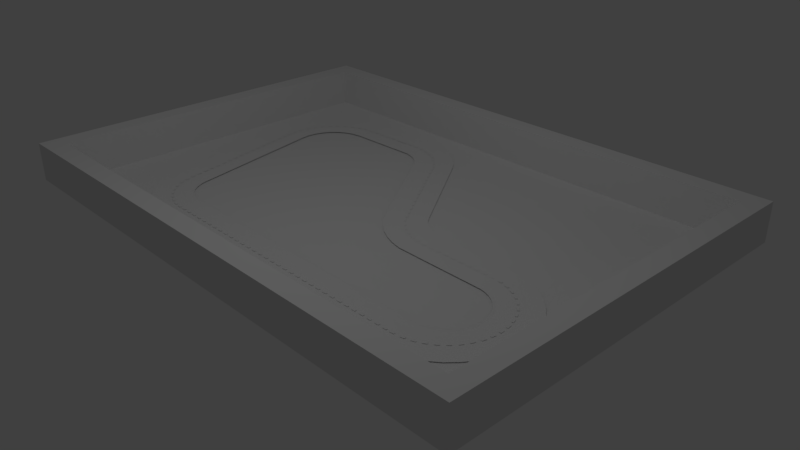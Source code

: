 # Source: Track3_and_wall_edited.blend  (saved by Blender 2.79.0; exported with 4.5.12 LTS)
import bpy
from mathutils import Matrix  # noqa: F401  (used for matrix-valued properties, if any)

bpy.ops.wm.read_factory_settings(use_empty=True)
scene = bpy.context.scene
scene.name = 'Scene'

# ---- collections
col_collection_1 = bpy.data.collections.new('Collection 1'); scene.collection.children.link(col_collection_1)

# ---- materials (node trees are filled in below, after node groups)
mat_lambert2_001 = bpy.data.materials.new('lambert2.001')
mat_lambert2_001.alpha_threshold = 0.0
mat_lambert2_001.use_transparent_shadow = False
mat_lambert2_001.roughness = 0.5
mat_white = bpy.data.materials.new('white')
mat_white.alpha_threshold = 0.0
mat_white.use_transparent_shadow = False
mat_white.specular_color = (0.5, 0.5, 0.5)
mat_white.roughness = 0.5
mat_gray = bpy.data.materials.new('gray')
mat_gray.alpha_threshold = 0.0
mat_gray.use_transparent_shadow = False
mat_gray.specular_color = (0.5, 0.5, 0.5)
mat_gray.roughness = 0.5
mat_green = bpy.data.materials.new('green')
mat_green.alpha_threshold = 0.0
mat_green.use_transparent_shadow = False
mat_green.specular_color = (0.5, 0.5, 0.5)
mat_green.roughness = 0.5
mat_orange = bpy.data.materials.new('orange')
mat_orange.alpha_threshold = 0.0
mat_orange.use_transparent_shadow = False
mat_orange.specular_color = (0.5, 0.5, 0.5)
mat_orange.roughness = 0.5

# ---- material node trees

# ---- world
world_world = bpy.data.worlds.new('World'); scene.world = world_world
world_world.color = (0.05088, 0.05088, 0.05088)
world_world.use_sun_shadow = False
world_world.sun_shadow_jitter_overblur = 0.0
world_world.cycles.sampling_method = 'MANUAL'

# ---- cameras
cam_camera = bpy.data.cameras.new('Camera')
cam_camera.clip_end = 100.0
cam_camera.lens = 35.0
cam_camera.sensor_width = 32.0
cam_camera.sensor_height = 18.0
cam_camera.ortho_scale = 7.314
cam_camera.dof.focus_distance = 0.0
cam_camera.dof.aperture_fstop = 128.0

# ---- lights
light_lamp = bpy.data.lights.new('Lamp', 'POINT')
light_lamp.transmission_factor = 0.0
light_lamp.cutoff_distance = 30.0
light_lamp.energy = 100.0
light_lamp.shadow_buffer_clip_start = 1.001
light_lamp.shadow_soft_size = 0.1
light_lamp.shadow_maximum_resolution = 0.006
light_lamp.use_absolute_resolution = True

# ---- meshes
me_topwallmesh = bpy.data.meshes.new('topWallMesh')
me_topwallmesh.from_pydata([(-168.4, 0.0, 0.0), (548.3, 0.0, 0.0), (-168.4, 50.0, 0.0), (548.3, 50.0, 0.0), (-168.4, 50.0, -25.0), (548.3, 50.0, -25.0), (-168.4, 0.0, -25.0), (548.3, 0.0, -25.0)], [], [(3, 2, 0), (3, 0, 1), (2, 3, 5), (2, 5, 4), (7, 6, 4), (7, 4, 5), (1, 0, 6), (1, 6, 7), (7, 5, 1), (3, 1, 5), (2, 6, 0), (6, 2, 4)])
_uv = me_topwallmesh.uv_layers.new(name='topWall-UV0')
_uv.uv.foreach_set('vector', [1.0, 1.0, 0.0, 1.0, 0.0, 0.0, 1.0, 1.0, 0.0, 0.0, 1.0, 0.0, -1e-06, 1.0, -1e-06, 0.0, 1.0, 0.0, -1e-06, 1.0, 1.0, 0.0, 1.0, 1.0, 0.0, 0.0, 1.0, 0.0, 1.0, 1.0, 0.0, 0.0, 1.0, 1.0, 0.0, 1.0, 1.0, 0.0, 1.0, 1.0, 1e-06, 1.0, 1.0, 0.0, 1e-06, 1.0, 1e-06, 0.0, 1.0, 0.0, 1.0, 1.0, 0.0, 0.0, 0.0, 1.0, 0.0, 0.0, 1.0, 1.0, 1.0, 1.0, 0.0, 0.0, 1.0, 0.0, 0.0, 0.0, 1.0, 1.0, 0.0, 1.0])
me_topwallmesh.materials.append(mat_lambert2_001)
me_topwallmesh.use_remesh_preserve_volume = False
me_topwallmesh.use_remesh_preserve_attributes = False
me_topwallmesh.use_mirror_vertex_groups = False
me_topwallmesh.update()
me_bottomwallmesh = bpy.data.meshes.new('bottomWallMesh')
me_bottomwallmesh.from_pydata([(-168.4, 0.0, 25.0), (548.3, 0.0, 25.0), (-168.4, 50.0, 25.0), (548.3, 50.0, 25.0), (-168.4, 50.0, 0.0), (548.3, 50.0, 0.0), (-168.4, 0.0, 0.0), (548.3, 0.0, 0.0)], [], [(3, 2, 0), (3, 0, 1), (2, 3, 5), (2, 5, 4), (7, 6, 4), (7, 4, 5), (1, 0, 6), (1, 6, 7), (7, 5, 1), (3, 1, 5), (2, 6, 0), (6, 2, 4)])
_uv = me_bottomwallmesh.uv_layers.new(name='bottomWall-UV0')
_uv.uv.foreach_set('vector', [1.0, 1.0, 0.0, 1.0, 0.0, 0.0, 1.0, 1.0, 0.0, 0.0, 1.0, 0.0, 0.0, 0.0, 1.0, 0.0, 1.0, 1.0, 0.0, 0.0, 1.0, 1.0, 0.0, 1.0, 0.0, 0.0, 1.0, 0.0, 1.0, 1.0, 0.0, 0.0, 1.0, 1.0, 0.0, 1.0, 1.0, 1.0, 0.0, 1.0, 0.0, 0.0, 1.0, 1.0, 0.0, 0.0, 1.0, 0.0, 1.0, 0.0, 1.0, 1.0, 0.0, 0.0, 0.0, 1.0, 0.0, 0.0, 1.0, 1.0, 1.0, 1.0, 0.0, 0.0, 1.0, 0.0, 0.0, 0.0, 1.0, 1.0, 0.0, 1.0])
me_bottomwallmesh.materials.append(mat_lambert2_001)
me_bottomwallmesh.use_remesh_preserve_volume = False
me_bottomwallmesh.use_remesh_preserve_attributes = False
me_bottomwallmesh.use_mirror_vertex_groups = False
me_bottomwallmesh.update()
me_rightwallmesh = bpy.data.meshes.new('rightWallMesh')
me_rightwallmesh.from_pydata([(-25.0, 0.0, 0.0), (0.0, 0.0, 0.0), (-25.0, 50.0, 0.0), (0.0, 50.0, 0.0), (-25.0, 50.0, -456.7), (0.0, 50.0, -456.7), (-25.0, 0.0, -456.7), (0.0, 0.0, -456.7)], [], [(2, 0, 3), (3, 0, 1), (5, 2, 3), (2, 5, 4), (6, 4, 7), (7, 4, 5), (0, 6, 1), (1, 6, 7), (5, 3, 1), (1, 7, 5), (2, 6, 0), (6, 2, 4)])
_uv = me_rightwallmesh.uv_layers.new(name='rightWall-UV0')
_uv.uv.foreach_set('vector', [0.0, 1.0, 0.0, 0.0, 1.0, 1.0, 1.0, 1.0, 0.0, 0.0, 1.0, 0.0, 1.0, 1.0, 0.0, 0.0, 1.0, 0.0, 0.0, 0.0, 1.0, 1.0, 0.0, 1.0, 1.0, 0.0, 1.0, 1.0, 0.0, 0.0, 0.0, 0.0, 1.0, 1.0, 0.0, 1.0, 0.0, 1.0, 0.0, 0.0, 1.0, 1.0, 1.0, 1.0, 0.0, 0.0, 1.0, 0.0, 1.0, 1.0, 0.0, 1.0, 0.0, 0.0, 0.0, 0.0, 1.0, 0.0, 1.0, 1.0, 1.0, 1.0, 0.0, 0.0, 1.0, 0.0, 0.0, 0.0, 1.0, 1.0, 0.0, 1.0])
me_rightwallmesh.materials.append(mat_lambert2_001)
me_rightwallmesh.use_remesh_preserve_volume = False
me_rightwallmesh.use_remesh_preserve_attributes = False
me_rightwallmesh.use_mirror_vertex_groups = False
me_rightwallmesh.update()
me_leftwallmesh = bpy.data.meshes.new('leftWallMesh')
me_leftwallmesh.from_pydata([(-25.0, 0.0, 0.0), (0.0, 0.0, 0.0), (-25.0, 50.0, 0.0), (0.0, 50.0, 0.0), (-25.0, 50.0, -456.7), (0.0, 50.0, -456.7), (-25.0, 0.0, -456.7), (0.0, 0.0, -456.7)], [], [(2, 0, 3), (3, 0, 1), (5, 2, 3), (2, 5, 4), (6, 4, 7), (7, 4, 5), (0, 6, 1), (1, 6, 7), (5, 3, 1), (1, 7, 5), (2, 6, 0), (6, 2, 4)])
_uv = me_leftwallmesh.uv_layers.new(name='leftWall-UV0')
_uv.uv.foreach_set('vector', [0.0, 1.0, 0.0, 0.0, 1.0, 1.0, 1.0, 1.0, 0.0, 0.0, 1.0, 0.0, 1.0, 1.0, 0.0, 0.0, 1.0, 0.0, 0.0, 0.0, 1.0, 1.0, 0.0, 1.0, 1.0, 0.0, 1.0, 1.0, 0.0, 0.0, 0.0, 0.0, 1.0, 1.0, 0.0, 1.0, 0.0, 1.0, 0.0, 0.0, 1.0, 1.0, 1.0, 1.0, 0.0, 0.0, 1.0, 0.0, 1.0, 1.0, 0.0, 1.0, 0.0, 0.0, 0.0, 0.0, 1.0, 0.0, 1.0, 1.0, 1.0, 1.0, 0.0, 0.0, 1.0, 0.0, 0.0, 0.0, 1.0, 1.0, 0.0, 1.0])
me_leftwallmesh.materials.append(mat_lambert2_001)
me_leftwallmesh.use_remesh_preserve_volume = False
me_leftwallmesh.use_remesh_preserve_attributes = False
me_leftwallmesh.use_mirror_vertex_groups = False
me_leftwallmesh.update()
me_whitelinesmesh = bpy.data.meshes.new('whiteLinesMesh')
me_whitelinesmesh.from_pydata([(3.485, 0.02055, -1.754), (3.698, 0.03055, -1.83), (8.443, 0.02055, -4.276), (8.391, 0.03055, -4.19), (13.91, 0.02155, -2.43), (2.234, 0.03055, -7.852), (9.312, 0.02055, -3.956), (12.36, 0.03055, -3.676), (3.092, 0.02055, -1.915), (3.144, 0.03055, -1.996), (3.698, 0.02055, -1.734), (3.504, 0.03055, -1.849), (11.93, 0.03055, -1.83), (11.94, 0.02055, -1.742), (12.49, 0.03055, -3.581), (3.28, 0.02055, -1.816), (12.11, 0.02055, -1.779), (3.317, 0.03055, -1.905), (2.788, 0.02055, -2.214), (2.867, 0.03055, -2.268), (12.09, 0.03055, -1.86), (2.925, 0.02055, -2.05), (12.11, 0.02055, -3.891), (2.993, 0.03055, -2.119), (12.36, 0.03055, -1.982), (2.686, 0.02055, -2.401), (12.41, 0.02055, -1.916), (2.774, 0.03055, -2.439), (1.724, 0.02055, -6.97), (1.817, 0.03055, -6.97), (2.621, 0.02055, -2.605), (2.715, 0.03055, -2.625), (12.49, 0.03055, -2.075), (12.41, 0.02055, -3.752), (1.751, 0.02055, -6.711), (12.23, 0.03055, -1.909), (1.842, 0.03055, -6.731), (1.842, 0.02055, -7.498), (1.927, 0.03055, -7.457), (12.26, 0.02055, -1.834), (1.754, 0.02055, -7.24), (12.6, 0.03055, -2.186), (1.845, 0.03055, -7.219), (12.65, 0.02055, -2.139), (1.984, 0.02055, -7.73), (12.75, 0.03055, -2.451), (2.059, 0.03055, -7.671), (5.416, 0.02055, -8.17), (5.376, 0.03055, -8.08), (2.655, 0.02055, -8.173), (2.679, 0.03055, -8.079), (2.173, 0.02055, -7.926), (13.83, 0.02055, -2.447), (12.82, 0.02055, -2.426), (12.69, 0.03055, -2.312), (2.401, 0.02055, -8.076), (12.75, 0.02055, -2.276), (2.444, 0.03055, -7.99), (5.837, 0.02055, -7.859), (5.066, 0.03055, -8.17), (12.83, 0.03055, -2.752), (2.925, 0.02055, -8.212), (12.9, 0.02055, -2.75), (2.928, 0.03055, -8.114), (12.83, 0.03055, -2.907), (5.251, 0.02055, -8.231), (12.9, 0.02055, -2.917), (5.224, 0.03055, -8.136), (5.08, 0.02055, -8.267), (5.765, 0.03055, -7.794), (5.571, 0.02055, -8.087), (5.519, 0.03055, -8.003), (12.8, 0.03055, -2.599), (12.87, 0.02055, -2.585), (5.712, 0.02055, -7.982), (12.08, 0.03055, -3.8), (5.65, 0.03055, -7.907), (7.971, 0.02055, -4.678), (7.899, 0.03055, -4.609), (12.54, 0.02055, -2.018), (7.686, 0.02055, -5.073), (12.75, 0.03055, -3.207), (7.605, 0.03055, -5.015), (12.82, 0.02055, -3.241), (8.193, 0.02055, -4.46), (12.6, 0.03055, -3.472), (8.131, 0.03055, -4.382), (12.87, 0.02055, -3.082), (12.8, 0.03055, -3.06), (12.26, 0.02055, -3.833), (12.23, 0.03055, -3.749), (9.298, 0.03055, -3.856), (12.54, 0.02055, -3.647), (8.716, 0.02055, -4.128), (8.677, 0.03055, -4.036), (12.65, 0.02055, -3.528), (12.69, 0.03055, -3.346), (9.008, 0.02055, -4.021), (12.75, 0.02055, -3.391), (8.981, 0.03055, -3.924), (11.94, 0.02055, -3.925), (11.93, 0.03055, -3.828), (9.621, 0.02055, -4.891), (9.613, 0.02155, -4.987), (2.42, 0.02055, -1.239), (2.352, 0.02155, -1.163), (2.507, 0.02055, -9.117), (2.479, 0.02155, -9.21), (6.689, 0.02055, -8.316), (6.758, 0.02155, -8.371), (3.617, 0.02155, -0.6904), (1.736, 0.02155, -1.945), (8.711, 0.02055, -5.289), (8.773, 0.02155, -5.354), (9.285, 0.02055, -4.938), (9.302, 0.02155, -5.03), (3.275, 0.02055, -0.8249), (3.249, 0.02155, -0.7316), (2.682, 0.02055, -1.058), (8.974, 0.02055, -5.074), (2.627, 0.02155, -0.9747), (9.015, 0.02155, -5.156), (8.508, 0.02055, -5.563), (8.58, 0.02155, -5.616), (2.969, 0.02055, -0.9175), (8.605, 0.02055, -5.421), (2.928, 0.02155, -0.8279), (8.674, 0.02155, -5.476), (3.626, 0.02055, -0.7845), (11.79, 0.02155, -0.6844), (2.107, 0.02155, -1.39), (1.833, 0.02055, -1.986), (13.67, 0.02055, -3.695), (1.897, 0.02155, -1.651), (1.987, 0.02055, -1.705), (1.59, 0.02155, -2.371), (11.73, 0.02155, -4.988), (11.74, 0.02055, -4.891), (13.75, 0.02155, -3.736), (11.8, 0.02055, -0.7786), (1.695, 0.02055, -2.393), (13.44, 0.02055, -1.579), (13.5, 0.02155, -1.523), (2.187, 0.02055, -1.456), (13.22, 0.02055, -1.342), (12.24, 0.02155, -4.938), (0.83, 0.02055, -6.44), (12.22, 0.02055, -4.843), (12.73, 0.02155, -0.8954), (12.86, 0.02155, -4.703), (0.6662, 0.02155, -7.081), (4.841, 0.02055, -9.237), (4.83, 0.02155, -9.331), (6.012, 0.02055, -8.933), (6.051, 0.02155, -9.014), (6.511, 0.02055, -8.535), (6.572, 0.02155, -8.599), (12.82, 0.02055, -4.619), (12.56, 0.02155, -4.845), (6.276, 0.02055, -8.752), (12.53, 0.02055, -4.755), (6.327, 0.02155, -8.826), (5.42, 0.02055, -9.17), (5.434, 0.02155, -9.262), (13.38, 0.02155, -4.29), (5.724, 0.02055, -9.073), (13.32, 0.02055, -4.224), (5.752, 0.02155, -9.161), (13.59, 0.02155, -4.027), (5.104, 0.02055, -9.222), (13.52, 0.02055, -3.973), (5.105, 0.02155, -9.316), (12.09, 0.02055, -0.7959), (12.4, 0.02055, -0.8642), (12.09, 0.02155, -0.7026), (12.42, 0.02155, -0.7741), (13.14, 0.02155, -4.517), (13.08, 0.02055, -4.441), (12.97, 0.02055, -1.141), (11.91, 0.02155, -4.98), (3.959, 0.02055, -0.7774), (13.28, 0.02155, -1.274), (0.7701, 0.02055, -7.078), (11.91, 0.02055, -4.883), (13.02, 0.02155, -1.064), (13.87, 0.02155, -3.423), (3.953, 0.02155, -0.6831), (13.78, 0.02055, -3.396), (2.818, 0.02055, -9.161), (13.95, 0.02155, -2.762), (2.803, 0.02155, -9.256), (12.7, 0.02055, -0.98), (0.7283, 0.02155, -6.419), (0.8964, 0.02055, -7.703), (0.7978, 0.02155, -7.734), (1.64, 0.02055, -8.723), (1.573, 0.02155, -8.799), (2.2, 0.02055, -9.028), (2.159, 0.02155, -9.117), (13.86, 0.02055, -2.764), (13.93, 0.02155, -3.096), (1.909, 0.02055, -8.896), (13.85, 0.02055, -3.083), (1.855, 0.02155, -8.979), (1.194, 0.02055, -8.267), (1.108, 0.02155, -8.323), (13.82, 0.02155, -2.108), (1.399, 0.02055, -8.512), (13.74, 0.02055, -2.138), (1.322, 0.02155, -8.579), (13.69, 0.02155, -1.803), (1.025, 0.02055, -7.996), (13.61, 0.02055, -1.847), (0.9316, 0.02155, -8.039), (0.7782, 0.02055, -6.758), (0.6748, 0.02155, -6.747), (0.811, 0.02055, -7.395), (0.7087, 0.02155, -7.412)], [], [(72, 45, 53), (53, 73, 72), (45, 54, 56), (45, 56, 53), (64, 60, 62), (62, 66, 64), (54, 41, 43), (54, 43, 56), (24, 39, 26), (39, 24, 35), (66, 87, 88), (66, 88, 64), (86, 2, 84), (2, 86, 3), (60, 72, 73), (73, 62, 60), (79, 41, 32), (41, 79, 43), (83, 98, 96), (83, 96, 81), (26, 32, 24), (32, 26, 79), (10, 12, 1), (12, 10, 13), (14, 95, 92), (95, 14, 85), (35, 16, 39), (16, 35, 20), (85, 98, 95), (98, 85, 96), (20, 13, 16), (13, 20, 12), (7, 92, 33), (92, 7, 14), (90, 33, 89), (33, 90, 7), (44, 5, 51), (5, 44, 46), (22, 101, 75), (101, 22, 100), (6, 99, 91), (99, 6, 97), (100, 6, 101), (91, 101, 6), (97, 94, 99), (94, 97, 93), (3, 93, 2), (93, 3, 94), (27, 30, 25), (30, 27, 31), (89, 75, 90), (75, 89, 22), (87, 83, 81), (87, 81, 88), (78, 84, 77), (84, 78, 86), (69, 80, 58), (80, 69, 82), (82, 77, 80), (77, 82, 78), (71, 74, 70), (74, 71, 76), (48, 70, 47), (70, 48, 71), (76, 58, 74), (58, 76, 69), (67, 68, 59), (68, 67, 65), (49, 63, 61), (63, 49, 50), (68, 61, 59), (63, 59, 61), (55, 51, 57), (57, 51, 5), (214, 150, 215), (150, 214, 182), (49, 55, 50), (50, 55, 57), (67, 47, 65), (47, 67, 48), (38, 46, 37), (44, 37, 46), (42, 28, 29), (28, 42, 40), (40, 38, 37), (38, 40, 42), (31, 34, 30), (34, 31, 36), (8, 17, 9), (17, 8, 15), (36, 28, 34), (28, 36, 29), (19, 25, 18), (25, 19, 27), (21, 9, 23), (9, 21, 8), (18, 23, 19), (23, 18, 21), (15, 11, 17), (11, 15, 0), (0, 1, 11), (1, 0, 10), (128, 116, 110), (117, 110, 116), (180, 128, 186), (110, 186, 128), (129, 180, 186), (180, 129, 139), (105, 143, 130), (143, 105, 104), (190, 106, 188), (106, 190, 107), (108, 123, 109), (123, 108, 122), (152, 188, 151), (188, 152, 190), (112, 121, 113), (121, 112, 119), (103, 114, 102), (114, 103, 115), (119, 115, 121), (115, 119, 114), (122, 127, 123), (127, 122, 125), (125, 113, 127), (113, 125, 112), (203, 195, 201), (195, 203, 196), (107, 197, 106), (197, 107, 198), (198, 201, 197), (201, 198, 203), (204, 209, 205), (209, 204, 207), (216, 194, 217), (194, 216, 193), (140, 111, 131), (111, 140, 135), (193, 213, 194), (213, 193, 211), (151, 171, 152), (171, 151, 169), (199, 52, 4), (4, 189, 199), (202, 199, 189), (189, 200, 202), (187, 202, 200), (200, 185, 187), (212, 206, 208), (206, 212, 210), (183, 147, 145), (183, 145, 179), (177, 164, 176), (164, 177, 166), (141, 210, 212), (210, 141, 142), (138, 168, 170), (138, 170, 132), (208, 4, 52), (4, 208, 206), (178, 181, 144), (181, 178, 184), (166, 168, 164), (168, 166, 170), (149, 160, 157), (160, 149, 158), (148, 173, 175), (173, 148, 191), (157, 176, 149), (176, 157, 177), (184, 191, 148), (191, 184, 178), (174, 139, 129), (139, 174, 172), (158, 147, 160), (147, 158, 145), (102, 137, 136), (102, 136, 103), (137, 183, 179), (137, 179, 136), (153, 161, 154), (161, 153, 159), (175, 172, 174), (172, 175, 173), (144, 142, 141), (142, 144, 181), (185, 138, 132), (185, 132, 187), (109, 155, 108), (155, 109, 156), (159, 156, 161), (156, 159, 155), (162, 167, 163), (167, 162, 165), (165, 154, 167), (154, 165, 153), (118, 126, 124), (126, 118, 120), (105, 120, 104), (104, 120, 118), (124, 117, 116), (117, 124, 126), (163, 169, 162), (169, 163, 171), (134, 130, 143), (130, 134, 133), (135, 146, 192), (146, 135, 140), (131, 133, 134), (133, 131, 111), (146, 214, 192), (214, 215, 192), (196, 207, 195), (207, 196, 209), (182, 217, 150), (217, 182, 216), (205, 211, 204), (211, 205, 213)])
me_whitelinesmesh.polygons.foreach_set('use_smooth', [0, 0, 1, 1, 1, 1, 1, 1, 1, 1, 1, 1, 1, 1, 1, 1, 1, 1, 1, 1, 1, 1, 1, 1, 1, 1, 1, 1, 1, 1, 1, 1, 1, 1, 1, 1, 1, 1, 1, 1, 1, 1, 0, 0, 1, 1, 1, 1, 1, 1, 1, 1, 1, 1, 1, 1, 1, 1, 1, 1, 1, 1, 1, 1, 1, 1, 1, 1, 1, 1, 1, 1, 1, 1, 0, 0, 1, 1, 1, 1, 1, 1, 1, 1, 1, 1, 1, 1, 1, 1, 1, 1, 1, 1, 1, 1, 1, 1, 1, 1, 1, 1, 0, 0, 0, 0, 0, 0, 0, 0, 0, 0, 0, 0, 0, 0, 0, 0, 0, 0, 0, 0, 0, 0, 0, 0, 0, 0, 0, 0, 0, 0, 0, 0, 0, 0, 0, 0, 0, 0, 0, 0, 0, 0, 0, 0, 0, 0, 0, 0, 0, 0, 0, 0, 0, 0, 0, 0, 0, 0, 0, 0, 0, 0, 0, 0, 0, 0, 0, 0, 0, 0, 0, 0, 0, 0, 0, 0, 0, 0, 0, 0, 0, 0, 0, 0, 0, 0, 0, 0, 0, 0, 0, 0, 0, 0, 0, 0, 0, 0, 0, 0, 0, 0, 0, 0, 0, 0, 0, 0, 0, 0, 0, 0, 0, 0, 0, 0])
_uv = me_whitelinesmesh.uv_layers.new(name='whiteLines-UV0')
_uv.uv.foreach_set('vector', [50.73, -24.05, 50.52, -24.69, 50.82, -24.8, 50.82, -24.8, 51.03, -24.11, 50.73, -24.05, 50.52, -24.69, 50.22, -25.29, 50.5, -25.45, 50.52, -24.69, 50.5, -25.45, 50.82, -24.8, 50.83, -22.72, 50.83, -23.39, 51.14, -23.4, 51.14, -23.4, 51.14, -22.67, 50.83, -22.72, 50.22, -25.29, 49.84, -25.84, 50.09, -26.04, 50.22, -25.29, 50.09, -26.04, 50.5, -25.45, 48.83, -26.72, 48.39, -27.36, 49.02, -27.01, 48.39, -27.36, 48.83, -26.72, 48.24, -27.04, 51.14, -22.67, 51.03, -21.96, 50.73, -22.06, 51.14, -22.67, 50.73, -22.06, 50.83, -22.72, 30.51, -16.33, 31.86, -16.79, 30.78, -15.99, 31.86, -16.79, 30.51, -16.33, 31.64, -17.17, 50.83, -23.39, 50.73, -24.05, 51.03, -24.11, 51.03, -24.11, 51.14, -23.4, 50.83, -23.39, 49.59, -26.57, 49.84, -25.84, 49.37, -26.32, 49.84, -25.84, 49.59, -26.57, 50.09, -26.04, 50.82, -21.27, 50.5, -20.62, 50.22, -20.82, 50.82, -21.27, 50.22, -20.82, 50.52, -21.42, 49.02, -27.01, 49.37, -26.32, 48.83, -26.72, 49.37, -26.32, 49.02, -27.01, 49.59, -26.57, 11.32, -27.79, 46.95, -27.38, 11.32, -27.38, 46.95, -27.38, 11.32, -27.79, 47.0, -27.76, 49.38, -19.8, 50.09, -20.03, 49.6, -19.51, 50.09, -20.03, 49.38, -19.8, 49.84, -20.27, 48.24, -27.04, 47.74, -27.6, 48.39, -27.36, 47.74, -27.6, 48.24, -27.04, 47.64, -27.25, 49.84, -20.27, 50.5, -20.62, 50.09, -20.03, 50.5, -20.62, 49.84, -20.27, 50.22, -20.82, 47.64, -27.25, 47.0, -27.76, 47.74, -27.6, 47.0, -27.76, 47.64, -27.25, 46.95, -27.38, 48.83, -19.39, 49.6, -19.51, 49.02, -19.06, 49.6, -19.51, 48.83, -19.39, 49.38, -19.8, 48.24, -19.07, 49.02, -19.06, 48.39, -18.71, 49.02, -19.06, 48.24, -19.07, 48.83, -19.39, 3.906, -1.839, 4.986, -1.314, 4.725, -0.9914, 4.986, -1.314, 3.906, -1.839, 4.229, -2.095, 47.71, -18.46, 46.95, -18.73, 47.61, -18.85, 46.95, -18.73, 47.71, -18.46, 47.0, -18.31, 35.62, -18.18, 34.19, -18.32, 35.56, -18.61, 34.19, -18.32, 35.62, -18.18, 34.31, -17.9, 47.0, -18.31, 35.62, -18.18, 46.95, -18.73, 35.56, -18.61, 46.95, -18.73, 35.62, -18.18, 34.31, -17.9, 32.87, -17.83, 34.19, -18.32, 32.87, -17.83, 34.31, -17.9, 33.05, -17.43, 31.64, -17.17, 33.05, -17.43, 31.86, -16.79, 33.05, -17.43, 31.64, -17.17, 32.87, -17.83, 7.324, -24.74, 6.663, -24.02, 6.943, -24.91, 6.663, -24.02, 7.324, -24.74, 7.069, -23.94, 48.39, -18.71, 47.61, -18.85, 48.24, -19.07, 47.61, -18.85, 48.39, -18.71, 47.71, -18.46, 51.03, -21.96, 50.82, -21.27, 50.52, -21.42, 51.03, -21.96, 50.52, -21.42, 50.73, -22.06, 29.51, -15.35, 30.78, -15.99, 29.82, -15.05, 30.78, -15.99, 29.51, -15.35, 30.51, -16.33, 20.27, -1.566, 28.58, -13.34, 20.58, -1.282, 28.58, -13.34, 20.27, -1.566, 28.24, -13.59, 28.24, -13.59, 29.82, -15.05, 28.58, -13.34, 29.82, -15.05, 28.24, -13.59, 29.51, -15.35, 19.21, -0.6577, 20.04, -0.7489, 19.43, -0.2975, 20.04, -0.7489, 19.21, -0.6577, 19.77, -1.074, 18.59, -0.3249, 19.43, -0.2975, 18.76, 0.06315, 19.43, -0.2975, 18.59, -0.3249, 19.21, -0.6577, 19.77, -1.074, 20.58, -1.282, 20.04, -0.7489, 20.58, -1.282, 19.77, -1.074, 20.27, -1.566, 17.93, -0.08231, 17.31, 0.4855, 17.24, 0.06523, 17.31, 0.4855, 17.93, -0.08231, 18.05, 0.3259, 6.811, 0.07717, 7.99, -0.1773, 7.977, 0.2468, 7.99, -0.1773, 6.811, 0.07717, 6.913, -0.3318, 17.31, 0.4855, 7.977, 0.2468, 17.24, 0.06523, 7.99, -0.1773, 17.24, 0.06523, 7.977, 0.2468, 5.709, -0.3423, 4.725, -0.9914, 5.896, -0.7169, 5.896, -0.7169, 4.725, -0.9914, 4.986, -1.314, -1.313, -6.049, -1.797, -4.649, -1.76, -6.094, -1.797, -4.649, -1.313, -6.049, -1.348, -4.664, 6.811, 0.07717, 5.709, -0.3423, 6.913, -0.3318, 6.913, -0.3318, 5.709, -0.3423, 5.896, -0.7169, 17.93, -0.08231, 18.76, 0.06315, 18.05, 0.3259, 18.76, 0.06315, 17.93, -0.08231, 18.59, -0.3249, 3.659, -3.022, 4.229, -2.095, 3.291, -2.845, 3.906, -1.839, 3.291, -2.845, 4.229, -2.095, 3.305, -4.051, 2.78, -5.132, 3.183, -5.132, 2.78, -5.132, 3.305, -4.051, 2.91, -3.96, 2.91, -3.96, 3.659, -3.022, 3.291, -2.845, 3.659, -3.022, 2.91, -3.96, 3.305, -4.051, 7.069, -23.94, 2.899, -6.251, 6.663, -24.02, 2.899, -6.251, 7.069, -23.94, 3.291, -6.167, 8.7, -27.01, 9.674, -27.05, 8.927, -26.66, 9.674, -27.05, 8.7, -27.01, 9.518, -27.44, 3.291, -6.167, 2.78, -5.132, 2.899, -6.251, 2.78, -5.132, 3.291, -6.167, 3.183, -5.132, 7.73, -25.48, 6.943, -24.91, 7.388, -25.72, 6.943, -24.91, 7.73, -25.48, 7.324, -24.74, 7.981, -26.43, 8.927, -26.66, 8.271, -26.13, 8.927, -26.66, 7.981, -26.43, 8.7, -27.01, 7.388, -25.72, 8.271, -26.13, 7.73, -25.48, 8.271, -26.13, 7.388, -25.72, 7.981, -26.43, 9.518, -27.44, 10.48, -27.3, 9.674, -27.05, 10.48, -27.3, 9.518, -27.44, 10.4, -27.7, 10.4, -27.7, 11.32, -27.38, 10.48, -27.3, 11.32, -27.38, 10.4, -27.7, 11.32, -27.79, 11.01, -31.9, 9.494, -31.73, 10.97, -32.31, 9.38, -32.13, 10.97, -32.31, 9.494, -31.73, 12.45, -31.93, 11.01, -31.9, 12.43, -32.34, 10.97, -32.31, 12.43, -32.34, 11.01, -31.9, 46.34, -32.34, 12.45, -31.93, 12.43, -32.34, 12.45, -31.93, 46.34, -32.34, 46.37, -31.93, 5.499, -30.26, 4.783, -29.0, 4.438, -29.28, 4.783, -29.0, 5.499, -30.26, 5.794, -29.94, 7.451, 4.764, 6.171, 4.164, 7.515, 4.355, 6.171, 4.164, 7.451, 4.764, 6.049, 4.565, 24.27, 0.6969, 32.45, -10.99, 24.57, 0.9339, 32.45, -10.99, 24.27, 0.6969, 32.15, -11.22, 16.22, 5.088, 7.515, 4.355, 16.27, 4.68, 7.515, 4.355, 16.22, 5.088, 7.451, 4.764, 33.02, -12.41, 34.34, -12.98, 33.29, -12.12, 34.34, -12.98, 33.02, -12.41, 34.16, -13.34, 36.93, -13.72, 35.51, -13.93, 36.96, -14.13, 35.51, -13.93, 36.93, -13.72, 35.58, -13.53, 34.16, -13.34, 35.58, -13.53, 34.34, -12.98, 35.58, -13.53, 34.16, -13.34, 35.51, -13.93, 32.15, -11.22, 32.86, -11.6, 32.45, -10.99, 32.86, -11.6, 32.15, -11.22, 32.56, -11.83, 32.56, -11.83, 33.29, -12.12, 32.86, -11.6, 33.29, -12.12, 32.56, -11.83, 33.02, -12.41, 3.347, 3.565, 2.417, 2.459, 3.583, 3.205, 2.417, 2.459, 3.347, 3.565, 2.129, 2.787, 6.049, 4.565, 4.843, 3.777, 6.171, 4.164, 4.843, 3.777, 6.049, 4.565, 4.662, 4.162, 4.662, 4.162, 3.583, 3.205, 4.843, 3.777, 3.583, 3.205, 4.662, 4.162, 3.347, 3.565, 0.4849, 0.4852, 1.043, 1.833, 0.1134, 0.7259, 1.043, 1.833, 0.4849, 0.4852, 1.376, 1.546, -1.171, -3.29, -1.228, -1.823, -1.614, -3.215, -1.228, -1.823, -1.171, -3.29, -0.801, -1.957, 2.655, -24.94, 2.832, -26.88, 3.254, -26.7, 2.832, -26.88, 2.655, -24.94, 2.203, -25.03, -0.801, -1.957, -0.6486, -0.501, -1.228, -1.823, -0.6486, -0.501, -0.801, -1.957, -0.2455, -0.6901, 16.27, 4.68, 17.41, 5.024, 16.22, 5.088, 17.41, 5.024, 16.27, 4.68, 17.41, 4.619, 55.31, -23.34, 55.16, -24.71, 55.53, -24.78, 55.53, -24.78, 55.69, -23.34, 55.31, -23.34, 55.25, -21.96, 55.31, -23.34, 55.69, -23.34, 55.69, -23.34, 55.63, -21.9, 55.25, -21.96, 54.98, -20.6, 55.25, -21.96, 55.63, -21.9, 55.63, -21.9, 55.34, -20.48, 54.98, -20.6, 54.23, -27.3, 55.15, -26.18, 54.79, -26.04, 55.15, -26.18, 54.23, -27.3, 54.56, -27.5, 46.86, -14.16, 48.23, -14.34, 48.28, -13.93, 46.86, -14.16, 48.28, -13.93, 46.85, -13.75, 51.95, -16.08, 53.23, -16.73, 52.18, -15.75, 53.23, -16.73, 51.95, -16.08, 52.96, -17.02, 53.47, -28.46, 54.56, -27.5, 54.23, -27.3, 54.56, -27.5, 53.47, -28.46, 53.77, -28.71, 54.84, -19.13, 54.13, -17.87, 53.82, -18.1, 54.84, -19.13, 53.82, -18.1, 54.5, -19.31, 54.79, -26.04, 55.53, -24.78, 55.16, -24.71, 55.53, -24.78, 54.79, -26.04, 55.15, -26.18, 51.47, -30.36, 52.8, -29.78, 52.55, -29.49, 52.8, -29.78, 51.47, -30.36, 51.67, -30.7, 52.96, -17.02, 54.13, -17.87, 53.23, -16.73, 54.13, -17.87, 52.96, -17.02, 53.82, -18.1, 50.98, -14.94, 49.56, -14.72, 50.81, -15.3, 49.56, -14.72, 50.98, -14.94, 49.67, -14.33, 50.42, -31.42, 48.99, -31.56, 49.07, -31.95, 48.99, -31.56, 50.42, -31.42, 50.28, -31.06, 50.81, -15.3, 52.18, -15.75, 50.98, -14.94, 52.18, -15.75, 50.81, -15.3, 51.95, -16.08, 51.67, -30.7, 50.28, -31.06, 50.42, -31.42, 50.28, -31.06, 51.67, -30.7, 51.47, -30.36, 47.66, -32.26, 46.37, -31.93, 46.34, -32.34, 46.37, -31.93, 47.66, -32.26, 47.63, -31.85, 49.67, -14.33, 48.23, -14.34, 49.56, -14.72, 48.23, -14.34, 49.67, -14.33, 48.28, -13.93, 36.96, -14.13, 46.11, -14.13, 46.08, -13.71, 36.96, -14.13, 46.08, -13.71, 36.93, -13.72, 46.11, -14.13, 46.86, -14.16, 46.85, -13.75, 46.11, -14.13, 46.85, -13.75, 46.08, -13.71, 21.34, 3.365, 22.7, 2.901, 21.51, 3.717, 22.7, 2.901, 21.34, 3.365, 22.48, 2.583, 49.07, -31.95, 47.63, -31.85, 47.66, -32.26, 47.63, -31.85, 49.07, -31.95, 48.99, -31.56, 52.55, -29.49, 53.77, -28.71, 53.47, -28.46, 53.77, -28.71, 52.55, -29.49, 52.8, -29.78, 55.34, -20.48, 54.84, -19.13, 54.5, -19.31, 55.34, -20.48, 54.5, -19.31, 54.98, -20.6, 24.57, 0.9339, 23.5, 1.644, 24.27, 0.6969, 23.5, 1.644, 24.57, 0.9339, 23.76, 1.922, 22.48, 2.583, 23.76, 1.922, 22.7, 2.901, 23.76, 1.922, 22.48, 2.583, 23.5, 1.644, 18.78, 4.394, 20.21, 4.351, 18.84, 4.79, 20.21, 4.351, 18.78, 4.394, 20.1, 3.973, 20.1, 3.973, 21.51, 3.717, 20.21, 4.351, 21.51, 3.717, 20.1, 3.973, 21.34, 3.365, 6.928, -30.72, 7.99, -31.71, 8.169, -31.33, 7.99, -31.71, 6.928, -30.72, 6.689, -31.08, 5.499, -30.26, 6.689, -31.08, 5.794, -29.94, 5.794, -29.94, 6.689, -31.08, 6.928, -30.72, 8.169, -31.33, 9.38, -32.13, 9.494, -31.73, 9.38, -32.13, 8.169, -31.33, 7.99, -31.71, 18.84, 4.79, 17.41, 4.619, 18.78, 4.394, 17.41, 4.619, 18.84, 4.79, 17.41, 5.024, 3.918, -27.92, 4.438, -29.28, 4.783, -29.0, 4.438, -29.28, 3.918, -27.92, 3.53, -28.15, 2.203, -25.03, -1.089, -7.423, -1.529, -7.515, -1.089, -7.423, 2.203, -25.03, 2.655, -24.94, 3.254, -26.7, 3.53, -28.15, 3.918, -27.92, 3.53, -28.15, 3.254, -26.7, 2.832, -26.88, -1.089, -7.423, -1.313, -6.049, -1.529, -7.515, -1.313, -6.049, -1.76, -6.094, -1.529, -7.515, 2.129, 2.787, 1.376, 1.546, 2.417, 2.459, 1.376, 1.546, 2.129, 2.787, 1.043, 1.833, -1.348, -4.664, -1.614, -3.215, -1.797, -4.649, -1.614, -3.215, -1.348, -4.664, -1.171, -3.29, 0.1134, 0.7259, -0.2455, -0.6901, 0.4849, 0.4852, -0.2455, -0.6901, 0.1134, 0.7259, -0.6486, -0.501])
me_whitelinesmesh.materials.append(mat_white)
me_whitelinesmesh.use_remesh_preserve_volume = False
me_whitelinesmesh.use_remesh_preserve_attributes = False
me_whitelinesmesh.use_mirror_vertex_groups = False
me_whitelinesmesh.update()
me_track1mesh = bpy.data.meshes.new('Track1Mesh')
me_track1mesh.from_pydata([(1.695, 0.02055, -2.393), (2.621, 0.02055, -2.605), (1.751, 0.02055, -6.711), (0.83, 0.02055, -6.44), (1.724, 0.02055, -6.97), (0.7782, 0.02055, -6.758), (1.754, 0.02055, -7.24), (0.7701, 0.02055, -7.078), (0.811, 0.02055, -7.395), (0.8964, 0.02055, -7.703), (1.842, 0.02055, -7.498), (1.025, 0.02055, -7.996), (1.984, 0.02055, -7.73), (1.194, 0.02055, -8.267), (2.173, 0.02055, -7.926), (1.399, 0.02055, -8.512), (2.401, 0.02055, -8.076), (1.64, 0.02055, -8.723), (1.909, 0.02055, -8.896), (2.2, 0.02055, -9.028), (2.655, 0.02055, -8.173), (2.507, 0.02055, -9.117), (2.925, 0.02055, -8.212), (2.818, 0.02055, -9.161), (5.08, 0.02055, -8.267), (4.841, 0.02055, -9.237), (5.104, 0.02055, -9.222), (5.251, 0.02055, -8.231), (5.42, 0.02055, -9.17), (5.416, 0.02055, -8.17), (5.724, 0.02055, -9.073), (5.571, 0.02055, -8.087), (6.012, 0.02055, -8.933), (5.712, 0.02055, -7.982), (6.276, 0.02055, -8.752), (5.837, 0.02055, -7.859), (6.511, 0.02055, -8.535), (6.689, 0.02055, -8.316), (7.686, 0.02055, -5.073), (8.508, 0.02055, -5.563), (7.971, 0.02055, -4.678), (8.605, 0.02055, -5.421), (8.193, 0.02055, -4.46), (8.711, 0.02055, -5.289), (8.443, 0.02055, -4.276), (8.974, 0.02055, -5.074), (8.716, 0.02055, -4.128), (9.285, 0.02055, -4.938), (9.008, 0.02055, -4.021), (9.312, 0.02055, -3.956), (9.621, 0.02055, -4.891), (11.94, 0.02055, -3.925), (11.74, 0.02055, -4.891), (11.91, 0.02055, -4.883), (12.11, 0.02055, -3.891), (12.22, 0.02055, -4.843), (12.26, 0.02055, -3.833), (12.53, 0.02055, -4.755), (12.41, 0.02055, -3.752), (12.82, 0.02055, -4.619), (12.54, 0.02055, -3.647), (13.08, 0.02055, -4.441), (12.65, 0.02055, -3.528), (13.32, 0.02055, -4.224), (12.75, 0.02055, -3.391), (13.52, 0.02055, -3.973), (12.82, 0.02055, -3.241), (13.67, 0.02055, -3.695), (12.87, 0.02055, -3.082), (13.78, 0.02055, -3.396), (12.9, 0.02055, -2.917), (13.85, 0.02055, -3.083), (12.9, 0.02055, -2.75), (13.86, 0.02055, -2.764), (12.87, 0.02055, -2.585), (13.83, 0.02055, -2.447), (12.82, 0.02055, -2.426), (13.74, 0.02055, -2.138), (12.75, 0.02055, -2.276), (13.61, 0.02055, -1.847), (12.65, 0.02055, -2.139), (13.44, 0.02055, -1.579), (12.54, 0.02055, -2.018), (13.22, 0.02055, -1.342), (12.41, 0.02055, -1.916), (12.97, 0.02055, -1.141), (12.26, 0.02055, -1.834), (12.7, 0.02055, -0.98), (12.11, 0.02055, -1.779), (12.4, 0.02055, -0.8642), (11.94, 0.02055, -1.742), (12.09, 0.02055, -0.7959), (11.8, 0.02055, -0.7786), (3.698, 0.02055, -1.734), (3.959, 0.02055, -0.7774), (1.833, 0.02055, -1.986), (2.686, 0.02055, -2.401), (1.987, 0.02055, -1.705), (2.788, 0.02055, -2.214), (2.187, 0.02055, -1.456), (2.925, 0.02055, -2.05), (2.42, 0.02055, -1.239), (3.092, 0.02055, -1.915), (2.682, 0.02055, -1.058), (3.28, 0.02055, -1.816), (2.969, 0.02055, -0.9175), (3.485, 0.02055, -1.754), (3.275, 0.02055, -0.8249), (3.626, 0.02055, -0.7845)], [], [(1, 3, 0), (3, 1, 2), (2, 5, 3), (5, 2, 4), (4, 7, 5), (7, 4, 6), (8, 7, 6), (9, 8, 6), (9, 10, 11), (10, 9, 6), (11, 12, 13), (12, 11, 10), (15, 12, 14), (12, 15, 13), (17, 14, 16), (14, 17, 15), (18, 17, 16), (19, 18, 16), (19, 16, 20), (20, 21, 19), (21, 20, 22), (22, 23, 21), (22, 25, 23), (25, 22, 24), (26, 25, 24), (24, 28, 26), (28, 24, 27), (27, 30, 28), (30, 27, 29), (29, 32, 30), (32, 29, 31), (31, 34, 32), (34, 31, 33), (33, 36, 34), (36, 33, 35), (37, 36, 35), (35, 38, 37), (39, 37, 38), (38, 41, 39), (41, 38, 40), (40, 43, 41), (43, 40, 42), (42, 45, 43), (45, 42, 44), (45, 44, 46), (45, 46, 47), (46, 48, 47), (47, 48, 49), (49, 50, 47), (51, 50, 49), (50, 51, 52), (53, 52, 51), (51, 55, 53), (55, 51, 54), (54, 57, 55), (57, 54, 56), (56, 59, 57), (59, 56, 58), (58, 61, 59), (61, 58, 60), (60, 63, 61), (63, 60, 62), (65, 62, 64), (62, 65, 63), (67, 64, 66), (64, 67, 65), (69, 66, 68), (66, 69, 67), (71, 68, 70), (68, 71, 69), (73, 70, 72), (70, 73, 71), (75, 72, 74), (72, 75, 73), (77, 74, 76), (74, 77, 75), (79, 76, 78), (76, 79, 77), (81, 78, 80), (78, 81, 79), (80, 83, 81), (83, 80, 82), (82, 85, 83), (85, 82, 84), (84, 87, 85), (87, 84, 86), (86, 89, 87), (89, 86, 88), (91, 88, 90), (88, 91, 89), (92, 91, 90), (90, 94, 92), (94, 90, 93), (96, 0, 95), (0, 96, 1), (98, 95, 97), (95, 98, 96), (99, 98, 97), (98, 99, 100), (101, 100, 99), (100, 101, 102), (102, 101, 103), (102, 103, 104), (104, 103, 105), (105, 106, 104), (105, 107, 106), (106, 107, 108), (108, 93, 106), (108, 94, 93)])
_uv = me_track1mesh.uv_layers.new(name='Track1-UV0')
_uv.uv.foreach_set('vector', [-19.52, -7.38, -27.27, 9.222, -23.53, -8.296, -27.27, 9.222, -19.52, -7.38, -23.28, 10.39, -23.28, 10.39, -27.49, 10.6, -27.27, 9.222, -27.49, 10.6, -23.28, 10.39, -23.4, 11.51, -23.4, 11.51, -27.53, 11.98, -27.49, 10.6, -27.53, 11.98, -23.4, 11.51, -23.27, 12.68, -27.35, 13.35, -27.53, 11.98, -23.27, 12.68, -26.98, 14.69, -27.35, 13.35, -23.27, 12.68, -26.98, 14.69, -22.89, 13.8, -26.43, 15.95, -22.89, 13.8, -26.98, 14.69, -23.27, 12.68, -26.43, 15.95, -22.28, 14.81, -25.7, 17.13, -22.28, 14.81, -26.43, 15.95, -22.89, 13.8, -24.81, 18.19, -22.28, 14.81, -21.46, 15.65, -22.28, 14.81, -24.81, 18.19, -25.7, 17.13, -23.77, 19.1, -21.46, 15.65, -20.47, 16.3, -21.46, 15.65, -23.77, 19.1, -24.81, 18.19, -22.6, 19.85, -23.77, 19.1, -20.47, 16.3, -21.34, 20.42, -22.6, 19.85, -20.47, 16.3, -21.34, 20.42, -20.47, 16.3, -19.37, 16.72, -19.37, 16.72, -20.01, 20.81, -21.34, 20.42, -20.01, 20.81, -19.37, 16.72, -18.2, 16.89, -18.2, 16.89, -18.67, 21.0, -20.01, 20.81, -18.2, 16.89, -9.911, 21.33, -18.67, 21.0, -9.911, 21.33, -18.2, 16.89, -8.877, 17.13, -8.772, 21.26, -9.911, 21.33, -8.877, 17.13, -8.877, 17.13, -7.406, 21.04, -8.772, 21.26, -7.406, 21.04, -8.877, 17.13, -8.134, 16.97, -8.134, 16.97, -6.087, 20.62, -7.406, 21.04, -6.087, 20.62, -8.134, 16.97, -7.42, 16.71, -7.42, 16.71, -4.843, 20.01, -6.087, 20.62, -4.843, 20.01, -7.42, 16.71, -6.751, 16.35, -6.751, 16.35, -3.7, 19.23, -4.843, 20.01, -3.7, 19.23, -6.751, 16.35, -6.139, 15.9, -6.139, 15.9, -2.683, 18.29, -3.7, 19.23, -2.683, 18.29, -6.139, 15.9, -5.597, 15.36, -1.912, 17.34, -2.683, 18.29, -5.597, 15.36, -5.597, 15.36, 2.402, 3.303, -1.912, 17.34, 5.963, 5.423, -1.912, 17.34, 2.402, 3.303, 2.402, 3.303, 6.38, 4.81, 5.963, 5.423, 6.38, 4.81, 2.402, 3.303, 3.639, 1.595, 3.639, 1.595, 6.841, 4.238, 6.38, 4.81, 6.841, 4.238, 3.639, 1.595, 4.598, 0.6517, 4.598, 0.6517, 7.977, 3.307, 6.841, 4.238, 7.977, 3.307, 4.598, 0.6517, 5.68, -0.147, 7.977, 3.307, 5.68, -0.147, 6.863, -0.7853, 7.977, 3.307, 6.863, -0.7853, 9.323, 2.717, 6.863, -0.7853, 8.125, -1.25, 9.323, 2.717, 9.323, 2.717, 8.125, -1.25, 9.44, -1.533, 9.44, -1.533, 10.78, 2.514, 9.323, 2.717, 20.82, -1.666, 10.78, 2.514, 9.44, -1.533, 10.78, 2.514, 20.82, -1.666, 19.93, 2.516, 20.67, 2.482, 19.93, 2.516, 20.82, -1.666, 20.82, -1.666, 22.05, 2.309, 20.67, 2.482, 22.05, 2.309, 20.82, -1.666, 21.53, -1.812, 21.53, -1.812, 23.37, 1.925, 22.05, 2.309, 23.37, 1.925, 21.53, -1.812, 22.21, -2.064, 22.21, -2.064, 24.62, 1.34, 23.37, 1.925, 24.62, 1.34, 22.21, -2.064, 22.84, -2.416, 22.84, -2.416, 25.77, 0.5693, 24.62, 1.34, 25.77, 0.5693, 22.84, -2.416, 23.42, -2.869, 23.42, -2.869, 26.78, -0.3702, 25.77, 0.5693, 26.78, -0.3702, 23.42, -2.869, 23.91, -3.382, 27.64, -1.456, 23.91, -3.382, 24.32, -3.976, 23.91, -3.382, 27.64, -1.456, 26.78, -0.3702, 28.31, -2.661, 24.32, -3.976, 24.64, -4.625, 24.32, -3.976, 28.31, -2.661, 27.64, -1.456, 28.79, -3.957, 24.64, -4.625, 24.85, -5.314, 24.64, -4.625, 28.79, -3.957, 28.31, -2.661, 29.07, -5.31, 24.85, -5.314, 24.96, -6.028, 24.85, -5.314, 29.07, -5.31, 28.79, -3.957, 29.13, -6.69, 24.96, -6.028, 24.96, -6.751, 24.96, -6.028, 29.13, -6.69, 29.07, -5.31, 28.98, -8.064, 24.96, -6.751, 24.85, -7.465, 24.96, -6.751, 28.98, -8.064, 29.13, -6.69, 28.61, -9.398, 24.85, -7.465, 24.64, -8.154, 24.85, -7.465, 28.61, -9.398, 28.98, -8.064, 28.05, -10.66, 24.64, -8.154, 24.32, -8.803, 24.64, -8.154, 28.05, -10.66, 28.61, -9.398, 27.29, -11.82, 24.32, -8.803, 23.91, -9.396, 24.32, -8.803, 27.29, -11.82, 28.05, -10.66, 23.91, -9.396, 26.37, -12.85, 27.29, -11.82, 26.37, -12.85, 23.91, -9.396, 23.41, -9.92, 23.41, -9.92, 25.29, -13.72, 26.37, -12.85, 25.29, -13.72, 23.41, -9.92, 22.84, -10.36, 22.84, -10.36, 24.09, -14.41, 25.29, -13.72, 24.09, -14.41, 22.84, -10.36, 22.21, -10.71, 22.21, -10.71, 22.8, -14.91, 24.09, -14.41, 22.8, -14.91, 22.21, -10.71, 21.56, -10.95, 21.45, -15.21, 21.56, -10.95, 20.82, -11.11, 21.56, -10.95, 21.45, -15.21, 22.8, -14.91, 20.19, -15.28, 21.45, -15.21, 20.82, -11.11, 20.82, -11.11, -13.73, -15.29, 20.19, -15.28, -13.73, -15.29, 20.82, -11.11, -14.86, -11.15, -19.24, -8.261, -23.53, -8.296, -22.93, -10.06, -23.53, -8.296, -19.24, -8.261, -19.52, -7.38, -18.79, -9.071, -22.93, -10.06, -22.26, -11.27, -22.93, -10.06, -18.79, -9.071, -19.24, -8.261, -21.4, -12.35, -18.79, -9.071, -22.26, -11.27, -18.79, -9.071, -21.4, -12.35, -18.2, -9.781, -20.39, -13.29, -18.2, -9.781, -21.4, -12.35, -18.2, -9.781, -20.39, -13.29, -17.48, -10.36, -17.48, -10.36, -20.39, -13.29, -19.25, -14.07, -17.48, -10.36, -19.25, -14.07, -16.66, -10.79, -16.66, -10.79, -19.25, -14.07, -18.01, -14.68, -18.01, -14.68, -15.78, -11.06, -16.66, -10.79, -18.01, -14.68, -16.69, -15.08, -15.78, -11.06, -15.78, -11.06, -16.69, -15.08, -15.17, -15.26, -15.17, -15.26, -14.86, -11.15, -15.78, -11.06, -15.17, -15.26, -13.73, -15.29, -14.86, -11.15])
me_track1mesh.materials.append(mat_gray)
me_track1mesh.use_remesh_preserve_volume = False
me_track1mesh.use_remesh_preserve_attributes = False
me_track1mesh.use_mirror_vertex_groups = False
me_track1mesh.update()
me_fieldmesh = bpy.data.meshes.new('fieldMesh')
me_fieldmesh.from_pydata([(0.0, 0.0, -10.0), (0.0, 0.0, 0.0), (14.6, 0.0, -10.0), (14.6, 0.0, 0.0)], [], [(3, 0, 1), (0, 3, 2)])
_uv = me_fieldmesh.uv_layers.new(name='field-UV0')
_uv.uv.foreach_set('vector', [27.74, -18.16, -26.74, 19.16, -26.74, -18.16, -26.74, 19.16, 27.74, -18.16, 27.74, 19.16])
me_fieldmesh.materials.append(mat_green)
me_fieldmesh.use_remesh_preserve_volume = False
me_fieldmesh.use_remesh_preserve_attributes = False
me_fieldmesh.use_mirror_vertex_groups = False
me_fieldmesh.update()
me_dottedlinemesh = bpy.data.meshes.new('dottedLineMesh')
me_dottedlinemesh.from_pydata([(5.378, 0.01402, -8.662), (5.262, 0.01402, -8.691), (5.274, 0.01402, -8.752), (5.396, 0.01402, -8.721), (8.639, 0.01201, -4.741), (8.605, 0.01201, -4.692), (8.709, 0.01201, -4.626), (8.951, 0.01201, -4.572), (8.843, 0.01201, -4.622), (8.816, 0.01201, -4.567), (8.928, 0.01201, -4.516), (9.175, 0.01201, -4.497), (9.061, 0.01201, -4.531), (9.043, 0.01201, -4.473), (9.16, 0.01201, -4.439), (8.368, 0.01201, -4.972), (8.29, 0.01201, -5.061), (8.243, 0.01201, -5.022), (8.324, 0.01201, -4.931), (8.739, 0.01201, -4.681), (11.59, 0.01201, -4.443), (11.47, 0.01201, -4.443), (11.47, 0.01201, -4.382), (11.59, 0.01201, -4.382), (11.35, 0.01201, -4.443), (11.83, 0.01101, -4.442), (11.71, 0.01101, -4.442), (11.71, 0.01101, -4.381), (11.83, 0.01101, -4.381), (11.23, 0.01201, -4.443), (9.403, 0.01201, -4.394), (12.08, 0.01801, -4.414), (11.96, 0.01801, -4.432), (11.96, 0.01801, -4.372), (12.07, 0.01801, -4.353), (9.282, 0.01201, -4.412), (8.545, 0.01201, -4.812), (8.455, 0.01201, -4.889), (6.173, 0.01402, -8.156), (6.091, 0.01402, -8.242), (6.134, 0.01402, -8.286), (8.414, 0.01201, -4.844), (8.507, 0.01201, -4.765), (12.32, 0.01801, -4.349), (12.2, 0.01801, -4.387), (5.91, 0.01402, -8.397), (5.946, 0.01402, -8.446), (6.043, 0.01402, -8.369), (12.19, 0.01801, -4.326), (12.3, 0.01801, -4.29), (8.192, 0.01302, -5.12), (8.123, 0.01302, -5.223), (5.811, 0.01402, -8.465), (5.708, 0.01402, -8.526), (5.737, 0.01402, -8.579), (5.844, 0.01402, -8.518), (12.55, 0.01801, -4.245), (12.44, 0.01801, -4.3), (12.41, 0.01801, -4.245), (12.52, 0.01801, -4.192), (5.601, 0.01402, -8.578), (5.491, 0.01402, -8.623), (5.512, 0.01402, -8.681), (5.627, 0.01402, -8.634), (12.72, 0.01801, -4.06), (8.241, 0.01302, -5.156), (5.144, 0.01402, -8.712), (5.026, 0.01402, -8.724), (5.03, 0.01402, -8.785), (5.151, 0.01402, -8.772), (9.293, 0.01201, -4.473), (9.41, 0.01201, -4.455), (12.76, 0.01801, -4.109), (12.66, 0.01801, -4.18), (12.63, 0.01801, -4.129), (8.174, 0.01302, -5.256), (11.23, 0.01201, -4.382), (11.35, 0.01201, -4.382), (11.11, 0.01201, -4.443), (10.98, 0.01201, -4.443), (10.98, 0.01201, -4.382), (12.94, 0.01801, -3.945), (12.85, 0.01801, -4.03), (12.81, 0.01801, -3.985), (12.9, 0.01801, -3.903), (10.13, 0.01201, -4.382), (10.01, 0.01201, -4.382), (10.01, 0.01201, -4.443), (10.13, 0.01201, -4.443), (11.11, 0.01201, -4.382), (10.62, 0.01201, -4.443), (13.1, 0.01801, -3.755), (13.02, 0.01801, -3.853), (12.98, 0.01801, -3.815), (13.05, 0.01801, -3.72), (10.5, 0.01201, -4.443), (13.11, 0.01801, -3.622), (13.22, 0.01801, -3.544), (13.16, 0.01801, -3.653), (10.5, 0.01201, -4.382), (13.17, 0.01801, -3.517), (10.62, 0.01201, -4.382), (9.89, 0.01201, -4.382), (9.768, 0.01201, -4.382), (9.768, 0.01201, -4.443), (9.89, 0.01201, -4.443), (4.784, 0.01501, -8.723), (4.784, 0.01501, -8.783), (4.906, 0.01501, -8.783), (4.906, 0.01501, -8.723), (13.31, 0.01801, -3.315), (13.27, 0.01801, -3.431), (13.22, 0.01801, -3.409), (13.26, 0.01801, -3.297), (10.38, 0.01201, -4.443), (10.25, 0.01201, -4.443), (10.25, 0.01201, -4.382), (10.38, 0.01201, -4.382), (1.351, 0.01801, -6.44), (13.37, 0.01801, -3.074), (13.35, 0.01801, -3.196), (13.29, 0.01801, -3.182), (13.31, 0.01801, -3.066), (10.86, 0.01201, -4.443), (9.647, 0.01201, -4.382), (13.39, 0.01801, -2.832), (13.38, 0.01801, -2.948), (13.32, 0.01801, -2.944), (13.32, 0.01801, -2.825), (9.524, 0.01201, -4.382), (9.524, 0.01201, -4.443), (9.644, 0.01201, -4.443), (13.38, 0.01801, -2.702), (13.32, 0.01801, -2.707), (13.3, 0.01801, -2.589), (13.36, 0.01801, -2.579), (10.74, 0.01201, -4.443), (10.74, 0.01201, -4.382), (13.31, 0.01801, -2.342), (4.534, 0.01602, -8.718), (4.534, 0.01602, -8.779), (4.656, 0.01602, -8.783), (4.656, 0.01602, -8.723), (13.34, 0.01801, -2.46), (13.28, 0.01801, -2.474), (13.25, 0.01801, -2.361), (10.86, 0.01201, -4.382), (8.057, 0.01402, -5.324), (7.99, 0.01402, -5.426), (8.04, 0.01402, -5.459), (8.107, 0.01402, -5.358), (13.21, 0.01801, -2.114), (13.26, 0.01801, -2.224), (13.21, 0.01801, -2.248), (13.16, 0.01801, -2.14), (13.09, 0.01801, -1.903), (13.15, 0.01801, -2.004), (13.1, 0.01801, -2.036), (13.04, 0.01801, -1.937), (12.93, 0.01801, -1.713), (13.01, 0.01801, -1.804), (12.96, 0.01801, -1.843), (12.89, 0.01801, -1.755), (12.74, 0.01801, -1.55), (12.84, 0.01801, -1.628), (12.8, 0.01801, -1.673), (12.71, 0.01801, -1.599), (12.54, 0.01801, -1.417), (12.64, 0.01801, -1.478), (12.61, 0.01801, -1.529), (12.51, 0.01801, -1.468), (4.162, 0.01558, -8.704), (4.162, 0.01776, -8.767), (4.409, 0.01602, -8.775), (4.409, 0.01602, -8.714), (7.923, 0.01402, -5.527), (7.856, 0.01402, -5.629), (7.907, 0.01402, -5.662), (7.973, 0.01402, -5.561), (12.07, 0.01801, -1.253), (12.19, 0.01801, -1.277), (12.18, 0.01801, -1.338), (12.06, 0.01801, -1.312), (12.31, 0.01801, -1.317), (12.43, 0.01801, -1.361), (12.4, 0.01801, -1.416), (12.29, 0.01801, -1.372), (11.92, 0.01801, -1.234), (11.91, 0.01801, -1.295), (11.79, 0.01801, -1.286), (11.79, 0.01801, -1.226), (11.7, 0.01801, -1.286), (11.58, 0.01801, -1.286), (11.58, 0.01801, -1.226), (11.7, 0.01801, -1.226), (10.49, 0.01801, -1.286), (10.37, 0.01801, -1.286), (10.37, 0.01801, -1.226), (10.49, 0.01801, -1.226), (10.73, 0.01801, -1.286), (10.61, 0.01801, -1.286), (10.61, 0.01801, -1.226), (10.73, 0.01801, -1.226), (4.04, 0.01602, -8.701), (4.04, 0.01602, -8.762), (4.162, 0.01602, -8.766), (4.162, 0.01602, -8.706), (10.98, 0.01801, -1.286), (10.85, 0.01801, -1.286), (10.85, 0.01801, -1.226), (10.98, 0.01801, -1.226), (11.22, 0.01801, -1.286), (11.1, 0.01801, -1.286), (11.1, 0.01801, -1.226), (11.22, 0.01801, -1.226), (11.46, 0.01801, -1.286), (11.34, 0.01801, -1.286), (11.34, 0.01801, -1.226), (11.46, 0.01801, -1.226), (9.029, 0.01801, -1.286), (8.907, 0.01801, -1.286), (8.907, 0.01801, -1.226), (9.029, 0.01801, -1.226), (7.789, 0.01402, -5.731), (9.272, 0.01801, -1.286), (9.15, 0.01801, -1.286), (9.15, 0.01801, -1.226), (9.272, 0.01801, -1.226), (7.722, 0.01402, -5.832), (7.773, 0.01402, -5.864), (7.84, 0.01402, -5.762), (9.515, 0.01801, -1.286), (9.394, 0.01801, -1.286), (9.394, 0.01801, -1.226), (9.515, 0.01801, -1.226), (3.793, 0.01602, -8.693), (3.793, 0.01602, -8.754), (3.915, 0.01602, -8.758), (3.915, 0.01602, -8.697), (9.759, 0.01801, -1.286), (9.637, 0.01801, -1.286), (9.637, 0.01801, -1.226), (9.759, 0.01801, -1.226), (10.0, 0.01801, -1.286), (9.88, 0.01801, -1.286), (9.88, 0.01801, -1.226), (10.0, 0.01801, -1.226), (10.25, 0.01801, -1.286), (10.12, 0.01801, -1.286), (10.12, 0.01801, -1.226), (10.25, 0.01801, -1.226), (6.352, 0.01801, -1.286), (6.231, 0.01801, -1.286), (6.231, 0.01801, -1.226), (6.352, 0.01801, -1.226), (6.595, 0.01801, -1.286), (6.474, 0.01801, -1.286), (6.474, 0.01801, -1.226), (6.595, 0.01801, -1.226), (6.839, 0.01801, -1.286), (6.717, 0.01801, -1.286), (6.717, 0.01801, -1.226), (6.839, 0.01801, -1.226), (7.082, 0.01801, -1.286), (6.96, 0.01801, -1.286), (6.96, 0.01801, -1.226), (7.082, 0.01801, -1.226), (3.546, 0.01602, -8.684), (3.546, 0.01602, -8.745), (3.667, 0.01602, -8.749), (3.667, 0.01602, -8.688), (7.325, 0.01801, -1.286), (7.204, 0.01801, -1.286), (7.204, 0.01801, -1.226), (7.325, 0.01801, -1.226), (7.569, 0.01801, -1.286), (7.447, 0.01801, -1.286), (7.447, 0.01801, -1.226), (7.569, 0.01801, -1.226), (7.655, 0.01402, -5.934), (7.588, 0.01402, -6.035), (7.812, 0.01801, -1.286), (7.69, 0.01801, -1.286), (7.69, 0.01801, -1.226), (7.812, 0.01801, -1.226), (7.639, 0.01402, -6.069), (7.706, 0.01402, -5.967), (8.055, 0.01801, -1.286), (7.934, 0.01801, -1.286), (7.934, 0.01801, -1.226), (8.055, 0.01801, -1.226), (8.299, 0.01801, -1.286), (8.177, 0.01801, -1.286), (8.177, 0.01801, -1.226), (8.299, 0.01801, -1.226), (8.542, 0.01801, -1.286), (8.42, 0.01801, -1.286), (8.42, 0.01801, -1.226), (8.542, 0.01801, -1.226), (3.299, 0.01602, -8.675), (3.299, 0.01602, -8.736), (3.42, 0.01602, -8.74), (3.42, 0.01602, -8.679), (7.522, 0.01402, -6.137), (8.785, 0.01801, -1.286), (8.664, 0.01801, -1.286), (8.664, 0.01801, -1.226), (8.785, 0.01801, -1.226), (5.622, 0.01801, -1.286), (5.501, 0.01801, -1.286), (5.501, 0.01801, -1.226), (5.622, 0.01801, -1.226), (5.866, 0.01801, -1.286), (5.744, 0.01801, -1.286), (5.744, 0.01801, -1.226), (5.866, 0.01801, -1.226), (6.109, 0.01801, -1.286), (5.987, 0.01801, -1.286), (5.987, 0.01801, -1.226), (6.109, 0.01801, -1.226), (4.649, 0.01801, -1.286), (4.527, 0.01801, -1.286), (4.527, 0.01801, -1.226), (4.649, 0.01801, -1.226), (7.12, 0.01402, -6.746), (7.054, 0.01402, -6.848), (7.105, 0.01402, -6.881), (4.892, 0.01801, -1.286), (4.771, 0.01801, -1.286), (4.771, 0.01801, -1.226), (4.892, 0.01801, -1.226), (3.052, 0.01602, -8.667), (3.052, 0.01602, -8.727), (3.173, 0.01602, -8.732), (3.173, 0.01602, -8.671), (5.136, 0.01801, -1.286), (5.014, 0.01801, -1.286), (5.014, 0.01801, -1.226), (5.136, 0.01801, -1.226), (1.376, 0.01801, -6.319), (5.379, 0.01801, -1.286), (5.257, 0.01801, -1.286), (5.257, 0.01801, -1.226), (5.379, 0.01801, -1.226), (7.187, 0.01402, -6.645), (7.238, 0.01402, -6.678), (3.698, 0.01801, -1.226), (7.172, 0.01402, -6.78), (4.406, 0.01801, -1.226), (4.284, 0.01801, -1.226), (4.284, 0.01801, -1.286), (4.406, 0.01801, -1.286), (7.388, 0.01402, -6.34), (4.162, 0.01801, -1.226), (4.041, 0.01801, -1.226), (4.041, 0.01801, -1.286), (4.162, 0.01801, -1.286), (6.386, 0.01402, -7.864), (7.372, 0.01402, -6.475), (7.439, 0.01402, -6.373), (7.321, 0.01402, -6.442), (3.919, 0.01801, -1.226), (3.797, 0.01801, -1.226), (2.803, 0.01602, -8.716), (2.928, 0.01602, -8.723), (3.797, 0.01801, -1.286), (2.928, 0.01602, -8.662), (3.919, 0.01801, -1.286), (2.81, 0.01602, -8.653), (3.698, 0.01801, -1.286), (7.254, 0.01402, -6.543), (3.586, 0.01801, -1.229), (3.591, 0.01801, -1.29), (6.853, 0.01402, -7.153), (2.996, 0.01801, -1.386), (2.887, 0.01801, -1.446), (2.918, 0.01801, -1.499), (3.023, 0.01801, -1.443), (7.305, 0.01402, -6.577), (3.466, 0.01801, -1.241), (3.344, 0.01801, -1.263), (3.358, 0.01801, -1.324), (3.474, 0.01801, -1.303), (6.837, 0.01402, -7.288), (6.904, 0.01402, -7.186), (6.786, 0.01402, -7.254), (3.226, 0.01801, -1.295), (3.109, 0.01801, -1.336), (3.131, 0.01801, -1.392), (3.243, 0.01801, -1.353), (2.687, 0.01801, -1.586), (7.038, 0.01402, -6.983), (2.785, 0.01801, -1.512), (2.725, 0.01801, -1.633), (2.82, 0.01801, -1.562), (6.987, 0.01402, -6.95), (6.92, 0.01402, -7.051), (2.555, 0.01602, -8.676), (2.676, 0.01602, -8.701), (2.686, 0.01602, -8.641), (2.571, 0.01602, -8.614), (6.971, 0.01402, -7.085), (2.592, 0.01801, -1.667), (2.506, 0.01801, -1.755), (2.551, 0.01801, -1.796), (2.634, 0.01801, -1.711), (6.519, 0.01402, -7.661), (6.57, 0.01402, -7.694), (6.637, 0.01402, -7.592), (2.426, 0.01801, -1.849), (2.355, 0.01801, -1.95), (2.406, 0.01801, -1.983), (2.474, 0.01801, -1.886), (2.182, 0.01801, -2.53), (2.158, 0.01801, -2.649), (2.097, 0.01801, -2.636), (2.122, 0.01801, -2.518), (2.248, 0.01801, -2.302), (2.212, 0.01801, -2.415), (2.151, 0.01801, -2.398), (2.189, 0.01801, -2.281), (6.586, 0.01402, -7.559), (2.344, 0.01801, -2.085), (2.291, 0.01801, -2.19), (2.235, 0.01801, -2.165), (2.291, 0.01801, -2.055), (1.934, 0.01801, -3.715), (1.909, 0.01801, -3.833), (1.848, 0.01801, -3.821), (1.873, 0.01801, -3.703), (1.984, 0.01801, -3.476), (1.959, 0.01801, -3.598), (1.898, 0.01801, -3.585), (1.923, 0.01801, -3.467), (6.72, 0.01402, -7.356), (6.653, 0.01402, -7.457), (2.339, 0.01602, -8.54), (2.452, 0.01602, -8.583), (2.434, 0.01602, -8.641), (2.315, 0.01602, -8.599), (6.704, 0.01402, -7.491), (6.77, 0.01402, -7.389), (2.035, 0.01801, -3.243), (2.009, 0.01801, -3.361), (1.948, 0.01801, -3.349), (2.12, 0.01602, -8.434), (2.227, 0.01602, -8.495), (1.973, 0.01801, -3.23), (2.089, 0.01602, -8.488), (2.084, 0.01801, -3.005), (2.058, 0.01801, -3.123), (1.998, 0.01801, -3.111), (2.023, 0.01801, -2.989), (2.133, 0.01801, -2.765), (2.107, 0.01801, -2.883), (2.046, 0.01801, -2.871), (1.92, 0.01602, -8.297), (2.016, 0.01602, -8.371), (1.982, 0.01602, -8.422), (1.881, 0.01602, -8.347), (2.072, 0.01801, -2.752), (1.729, 0.01801, -4.664), (1.704, 0.01801, -4.782), (1.643, 0.01801, -4.769), (1.668, 0.01801, -4.651), (1.741, 0.01602, -8.134), (1.826, 0.01602, -8.221), (1.785, 0.01602, -8.266), (1.695, 0.01602, -8.178), (1.779, 0.01801, -4.426), (1.754, 0.01801, -4.545), (1.693, 0.01801, -4.532), (1.718, 0.01801, -4.414), (6.318, 0.01402, -7.966), (1.586, 0.01602, -7.947), (1.659, 0.01602, -8.045), (1.612, 0.01602, -8.084), (1.536, 0.01602, -7.984), (6.25, 0.01402, -8.063), (6.298, 0.01402, -8.1), (6.369, 0.01402, -7.999), (1.835, 0.01801, -4.187), (1.81, 0.01801, -4.305), (1.749, 0.01801, -4.293), (1.774, 0.01801, -4.175), (1.46, 0.01602, -7.74), (1.518, 0.01602, -7.847), (1.466, 0.01602, -7.879), (1.405, 0.01602, -7.769), (1.886, 0.01801, -3.951), (1.861, 0.01801, -4.069), (1.8, 0.01801, -4.057), (1.826, 0.01801, -3.939), (7.455, 0.01402, -6.238), (1.366, 0.01602, -7.516), (1.408, 0.01602, -7.631), (1.352, 0.01602, -7.655), (1.307, 0.01602, -7.538), (7.505, 0.01402, -6.272), (7.572, 0.01402, -6.17), (1.63, 0.01801, -5.134), (1.603, 0.01801, -5.259), (1.542, 0.01801, -5.246), (1.567, 0.01801, -5.125), (6.452, 0.01402, -7.762), (6.436, 0.01402, -7.898), (1.304, 0.01602, -7.282), (1.332, 0.01602, -7.401), (1.271, 0.01602, -7.417), (1.243, 0.01602, -7.295), (6.503, 0.01402, -7.796), (1.678, 0.01801, -4.897), (1.653, 0.01801, -5.019), (1.592, 0.01801, -5.006), (1.617, 0.01801, -4.887), (1.527, 0.01801, -5.611), (1.502, 0.01801, -5.729), (1.441, 0.01801, -5.717), (1.277, 0.01602, -7.041), (1.286, 0.01602, -7.159), (1.226, 0.01602, -7.167), (1.216, 0.01602, -7.041), (1.467, 0.01801, -5.599), (1.577, 0.01801, -5.374), (1.552, 0.01801, -5.493), (1.491, 0.01801, -5.48), (1.517, 0.01801, -5.361), (1.315, 0.01801, -6.309), (1.29, 0.01801, -6.428), (1.477, 0.01801, -5.851), (1.284, 0.01602, -6.796), (1.276, 0.01602, -6.918), (1.215, 0.01602, -6.918), (1.224, 0.01602, -6.792), (1.451, 0.01801, -5.97), (1.391, 0.01801, -5.957), (1.416, 0.01801, -5.835), (6.217, 0.01402, -8.195), (6.005, 0.01402, -8.321), (1.426, 0.01801, -6.085), (1.401, 0.01801, -6.203), (1.341, 0.01801, -6.191), (1.265, 0.01702, -6.546), (1.242, 0.01702, -6.658), (1.301, 0.01702, -6.678), (1.366, 0.01801, -6.072), (1.325, 0.01702, -6.556), (2.196, 0.01602, -8.549)], [], [(16, 18, 15), (18, 16, 17), (91, 93, 94), (93, 91, 92), (166, 164, 165), (164, 166, 163), (65, 51, 50), (51, 65, 75), (359, 358, 360), (359, 360, 352), (9, 7, 8), (7, 9, 10), (482, 484, 481), (484, 482, 483), (5, 19, 4), (19, 5, 6), (72, 73, 74), (74, 64, 72), (157, 155, 156), (155, 157, 158), (178, 177, 176), (178, 176, 175), (39, 537, 40), (537, 39, 38), (98, 100, 97), (100, 98, 96), (84, 82, 83), (82, 84, 81), (462, 464, 461), (464, 462, 463), (499, 493, 303), (493, 499, 498), (228, 223, 229), (230, 229, 223), (285, 279, 286), (279, 285, 280), (148, 150, 149), (150, 148, 147), (403, 405, 404), (405, 403, 402), (516, 522, 515), (522, 516, 517), (375, 377, 376), (377, 375, 374), (418, 420, 417), (420, 418, 419), (470, 472, 469), (472, 470, 471), (437, 439, 436), (439, 437, 438), (524, 526, 523), (526, 524, 525), (125, 127, 128), (127, 125, 126), (110, 112, 113), (112, 110, 111), (411, 409, 412), (409, 411, 410), (188, 189, 187), (190, 187, 189), (529, 535, 536), (535, 529, 534), (167, 168, 169), (169, 170, 167), (326, 324, 347), (324, 326, 325), (540, 545, 539), (545, 540, 541), (118, 527, 339), (527, 118, 528), (345, 370, 378), (370, 345, 344), (546, 543, 542), (543, 546, 544), (384, 385, 373), (385, 384, 383), (533, 531, 532), (531, 533, 530), (161, 159, 160), (159, 161, 162), (518, 520, 521), (520, 518, 519), (509, 507, 508), (507, 509, 506), (88, 87, 85), (86, 85, 87), (401, 395, 391), (395, 401, 396), (497, 495, 496), (495, 497, 494), (407, 421, 408), (421, 407, 406), (488, 486, 487), (486, 488, 485), (390, 392, 393), (393, 392, 394), (441, 435, 434), (435, 441, 440), (477, 475, 476), (475, 477, 474), (468, 466, 467), (466, 468, 465), (33, 31, 32), (31, 33, 34), (480, 478, 473), (478, 480, 479), (459, 457, 458), (457, 459, 456), (547, 445, 446), (445, 547, 448), (399, 397, 400), (397, 399, 398), (366, 363, 368), (363, 366, 364), (334, 332, 331), (332, 334, 333), (302, 300, 299), (300, 302, 301), (270, 268, 267), (268, 270, 269), (238, 236, 235), (236, 238, 237), (206, 204, 203), (204, 206, 205), (174, 172, 171), (172, 174, 173), (142, 140, 139), (140, 142, 141), (109, 107, 106), (107, 109, 108), (67, 69, 68), (69, 67, 66), (61, 60, 62), (60, 63, 62), (53, 52, 54), (54, 52, 55), (454, 460, 453), (460, 454, 455), (427, 429, 426), (429, 427, 428), (47, 46, 45), (45, 538, 47), (510, 357, 504), (357, 510, 505), (0, 2, 1), (2, 0, 3), (179, 180, 181), (179, 181, 182), (183, 184, 185), (185, 186, 183), (41, 42, 37), (37, 42, 36), (340, 341, 343), (342, 343, 341), (27, 28, 25), (27, 25, 26), (22, 23, 20), (22, 20, 21), (367, 362, 361), (362, 367, 365), (356, 354, 353), (354, 356, 355), (349, 348, 351), (349, 351, 350), (329, 330, 327), (329, 327, 328), (322, 323, 320), (322, 320, 321), (335, 336, 338), (337, 338, 336), (316, 317, 319), (318, 319, 317), (314, 315, 312), (314, 312, 313), (308, 309, 311), (310, 311, 309), (387, 386, 389), (387, 389, 388), (306, 307, 304), (306, 304, 305), (297, 298, 295), (297, 295, 296), (293, 294, 291), (293, 291, 292), (289, 290, 287), (289, 287, 288), (283, 284, 281), (283, 281, 282), (275, 276, 278), (277, 278, 276), (273, 274, 271), (273, 271, 272), (265, 266, 263), (265, 263, 264), (261, 262, 259), (261, 259, 260), (257, 258, 255), (257, 255, 256), (251, 253, 254), (253, 251, 252), (249, 250, 247), (249, 247, 248), (243, 244, 246), (245, 246, 244), (512, 514, 511), (514, 512, 513), (241, 242, 239), (241, 239, 240), (233, 234, 231), (233, 231, 232), (103, 102, 105), (103, 105, 104), (77, 29, 76), (29, 77, 24), (80, 89, 78), (80, 78, 79), (131, 129, 124), (129, 131, 130), (35, 71, 70), (71, 35, 30), (151, 153, 154), (153, 151, 152), (423, 425, 422), (425, 423, 424), (224, 225, 227), (226, 227, 225), (48, 43, 44), (43, 48, 49), (58, 56, 57), (56, 58, 59), (13, 11, 12), (11, 13, 14), (99, 101, 90), (99, 90, 95), (221, 222, 219), (221, 219, 220), (217, 218, 215), (217, 215, 216), (211, 212, 214), (213, 214, 212), (209, 210, 207), (209, 207, 208), (201, 202, 199), (201, 199, 200), (197, 198, 195), (197, 195, 196), (193, 194, 191), (193, 191, 192), (501, 503, 500), (503, 501, 502), (380, 382, 381), (382, 380, 379), (431, 433, 430), (433, 431, 432), (116, 117, 114), (116, 114, 115), (449, 451, 452), (451, 449, 450), (346, 372, 371), (372, 346, 369), (443, 447, 442), (447, 443, 444), (137, 146, 123), (137, 123, 136), (414, 416, 413), (416, 414, 415), (138, 144, 145), (144, 138, 143), (135, 132, 134), (134, 132, 133), (120, 122, 119), (122, 120, 121), (490, 492, 489), (492, 490, 491)])
_uv = me_dottedlinemesh.uv_layers.new(name='dottedLine-UV0')
_uv.uv.foreach_set('vector', [0.1569, 1.0, 0.2696, 0.5606, 0.4145, 0.7002, 0.2696, 0.5606, 0.1569, 1.0, 0.0, 0.8686, 0.2136, 0.3587, 0.4161, 0.4495, 0.296, 0.3064, 0.4161, 0.4495, 0.2136, 0.3587, 0.3377, 0.5073, 0.6002, 0.4265, 0.337, 0.4964, 0.4179, 0.602, 0.337, 0.4964, 0.6002, 0.4265, 0.5314, 0.3124, 0.0, 0.2601, 1.0, 0.7534, 0.4227, 0.0, 1.0, 0.7534, 0.0, 0.2601, 0.5722, 1.0, 0.1407, 0.1667, 0.5699, 1.0, 1.0, 0.7523, 0.1407, 0.1667, 1.0, 0.7523, 0.5563, 0.1667, 0.3703, 0.4237, 0.6062, 0.4418, 0.4173, 0.6044, 0.6062, 0.4418, 0.3703, 0.4237, 0.5656, 0.257, 0.315, 0.4348, 0.46, 0.2797, 0.21, 0.2949, 0.46, 0.2797, 0.315, 0.4348, 0.565, 0.4203, 0.0, 0.8353, 0.2348, 0.7992, 0.05976, 1.0, 0.2348, 0.7992, 0.0, 0.8353, 0.1814, 0.6185, 0.7762, 0.8927, 0.9451, 1.0, 1.0, 0.9229, 1.0, 0.9229, 0.8383, 0.8193, 0.7762, 0.8927, 0.7863, 0.233, 0.8367, 0.0, 0.6129, 0.1777, 0.8367, 0.0, 0.7863, 0.233, 1.0, 0.05957, 0.0, 0.2477, 0.5648, 1.0, 1.0, 0.7523, 0.0, 0.2477, 1.0, 0.7523, 0.43, 0.0, 0.1754, 0.1645, 0.09421, 0.1464, 0.1161, 0.248, 0.09421, 0.1464, 0.1754, 0.1645, 0.06266, 0.0, 0.1017, 0.2046, 0.09563, 0.0, 0.0, 0.04037, 0.09563, 0.0, 0.1017, 0.2046, 0.1902, 0.1578, 0.5483, 0.5817, 0.6226, 0.7743, 0.6907, 0.7064, 0.6226, 0.7743, 0.5483, 0.5817, 0.4751, 0.645, 0.75, 1.0, 0.8975, 0.8443, 0.6475, 0.8594, 0.8975, 0.8443, 0.75, 1.0, 1.0, 0.9849, 0.5327, 0.6996, 1.0, 0.9011, 0.7337, 0.6007, 1.0, 0.9011, 0.5327, 0.6996, 0.799, 1.0, 1.0, 0.7626, 0.433, 0.0, 0.567, 1.0, 0.0, 0.2374, 0.567, 1.0, 0.433, 0.0, 0.2663, 0.3993, 0.2034, 0.0, 0.0, 0.09892, 0.2034, 0.0, 0.2663, 0.3993, 0.4697, 0.3004, 1.0, 0.7523, 0.0, 0.2477, 0.5699, 1.0, 0.0, 0.2477, 1.0, 0.7523, 0.4301, 0.0, 0.3255, 0.5155, 0.6, 0.4225, 0.4222, 0.6034, 0.6, 0.4225, 0.3255, 0.5155, 0.5098, 0.3282, 0.5536, 1.0, 0.8125, 0.6446, 0.3661, 0.6793, 0.8125, 0.6446, 0.5536, 1.0, 1.0, 0.9669, 0.0, 0.7972, 0.2311, 0.783, 0.05181, 1.0, 0.2311, 0.783, 0.0, 0.7972, 0.1855, 0.5613, 0.5356, 0.6055, 0.629, 0.3801, 0.3882, 0.415, 0.629, 0.3801, 0.5356, 0.6055, 0.7813, 0.5779, 0.545, 0.7188, 0.69, 0.5638, 0.44, 0.5782, 0.69, 0.5638, 0.545, 0.7188, 0.795, 0.7037, 1.0, 0.8322, 0.7604, 0.8763, 0.8019, 0.7067, 0.7604, 0.8763, 1.0, 0.8322, 0.9681, 1.0, 0.183, 0.357, 0.442, 0.0, 0.0, 0.03471, 0.442, 0.0, 0.183, 0.357, 0.6295, 0.3223, 0.0, 0.2969, 0.3835, 0.4283, 0.3584, 0.2884, 0.3835, 0.4283, 0.0, 0.2969, 0.02509, 0.4333, 0.4265, 0.8637, 1.0, 0.9736, 0.767, 0.8423, 1.0, 0.9736, 0.4265, 0.8637, 0.6667, 1.0, 0.1098, 1.0, 0.1542, 0.7158, 0.2575, 0.7946, 0.1542, 0.7158, 0.1098, 1.0, 0.0, 0.9289, 0.004317, 1.0, 0.08085, 0.8772, 0.0, 0.1228, 0.08085, 0.0, 0.0, 0.1228, 0.08085, 0.8772, 0.0, 0.1176, 1.0, 0.905, 0.7042, 0.0, 1.0, 0.905, 0.0, 0.1176, 0.2958, 1.0, 0.9432, 0.0, 0.7319, 0.1441, 0.7971, 0.2639, 0.7971, 0.2639, 1.0, 0.1213, 0.9432, 0.0, 0.7971, 1.0, 0.7343, 0.6007, 0.5314, 0.6996, 0.7343, 0.6007, 0.7971, 1.0, 1.0, 0.9011, 0.2908, 1.0, 0.7092, 0.0, 0.0, 0.09768, 0.7092, 0.0, 0.2908, 1.0, 1.0, 0.907, 0.2908, 1.0, 0.7092, 0.0, 0.0, 0.07407, 0.7092, 0.0, 0.2908, 1.0, 1.0, 0.9028, 0.2657, 0.3993, 0.2029, 0.0, 0.0, 0.09892, 0.2029, 0.0, 0.2657, 0.3993, 0.4686, 0.3004, 0.0, 0.07834, 1.0, 0.8548, 0.726, 0.0, 1.0, 0.8548, 0.0, 0.07834, 0.286, 1.0, 0.5327, 0.6996, 1.0, 0.9011, 0.7337, 0.6007, 1.0, 0.9011, 0.5327, 0.6996, 0.799, 1.0, 0.1197, 0.0, 0.8547, 0.336, 0.0, 0.336, 0.8547, 0.336, 0.1197, 0.0, 0.9658, 0.01136, 0.093, 1.0, 0.1643, 0.6947, 0.0, 0.9087, 0.1643, 0.6947, 0.093, 1.0, 0.25, 0.7932, 0.8632, 0.664, 0.1453, 1.0, 0.008548, 0.664, 0.1453, 1.0, 0.8632, 0.664, 1.0, 0.9805, 0.0, 0.03426, 0.5351, 0.3181, 0.1661, 0.3605, 0.5351, 0.3181, 0.0, 0.03426, 0.369, 0.0, 0.0, 0.6711, 0.1429, 0.6711, 0.0, 0.0, 0.1429, 0.0, 0.0, 0.0, 0.1429, 0.6711, 0.2663, 0.3993, 0.2034, 0.0, 0.0, 0.09892, 0.2034, 0.0, 0.2663, 0.3993, 0.4697, 0.3004, 0.3875, 0.6868, 1.0, 0.9364, 0.6605, 1.0, 1.0, 0.9364, 0.3875, 0.6868, 0.7454, 0.6281, 0.7966, 1.0, 0.7337, 0.6007, 0.5303, 0.6996, 0.7337, 0.6007, 0.7966, 1.0, 1.0, 0.9011, 0.0, 0.05549, 0.2688, 0.2046, 0.1445, 0.2647, 0.2688, 0.2046, 0.0, 0.05549, 0.1315, 0.0, 0.7137, 0.1563, 0.9255, 0.0, 0.7961, 0.2571, 0.7961, 0.2571, 0.9255, 0.0, 1.0, 0.1059, 0.0, 0.09892, 0.4673, 0.3004, 0.201, 0.0, 0.4673, 0.3004, 0.0, 0.09892, 0.2639, 0.3993, 0.3107, 0.4647, 0.6026, 0.5803, 0.4913, 0.6543, 0.6026, 0.5803, 0.3107, 0.4647, 0.4306, 0.3942, 0.6893, 0.8335, 1.0, 0.9145, 0.9032, 1.0, 1.0, 0.9145, 0.6893, 0.8335, 0.7977, 0.7503, 1.0, 0.7468, 0.7827, 0.9215, 0.9887, 1.0, 0.7827, 0.9215, 1.0, 0.7468, 0.8023, 0.6709, 0.5288, 0.7027, 1.0, 0.8901, 0.7308, 0.6036, 1.0, 0.8901, 0.5288, 0.7027, 0.8101, 1.0, 0.0, 0.1466, 0.2375, 0.2155, 0.1778, 0.3622, 0.2375, 0.2155, 0.0, 0.1466, 0.06816, 0.0, 0.4832, 0.5652, 0.4196, 0.3993, 0.606, 0.5742, 0.4196, 0.3993, 0.4832, 0.5652, 0.3642, 0.5565, 0.0, 0.3056, 1.0, 0.7153, 0.8796, 0.0, 1.0, 0.7153, 0.0, 0.3056, 0.07407, 1.0, 0.0, 0.1227, 1.0, 0.9026, 0.9463, 0.0, 1.0, 0.9026, 0.0, 0.1227, 0.0, 0.999, 0.0, 0.06541, 1.0, 0.9346, 1.0, 0.0, 1.0, 0.9346, 0.0, 0.06541, 0.0, 1.0, 0.0, 0.06542, 1.0, 0.9346, 1.0, 0.0, 1.0, 0.9346, 0.0, 0.06542, 0.0, 1.0, 0.0, 0.06541, 1.0, 0.9346, 1.0, 0.0, 1.0, 0.9346, 0.0, 0.06541, 0.0, 1.0, 0.0, 0.06542, 1.0, 0.9346, 1.0, 0.0, 1.0, 0.9346, 0.0, 0.06542, 0.0, 1.0, 0.0, 0.06542, 1.0, 0.9346, 1.0, 0.0, 1.0, 0.9346, 0.0, 0.06542, 0.0, 1.0, 0.0, 0.06542, 1.0, 0.9346, 1.0, 0.0, 1.0, 0.9346, 0.0, 0.06542, 0.0, 1.0, 0.0, 0.06542, 1.0, 0.9346, 1.0, 0.0, 1.0, 0.9346, 0.0, 0.06542, 0.0, 1.0, 0.0, 0.0, 1.0, 1.0, 1.0, 0.0, 1.0, 1.0, 0.0, 0.0, 0.0, 1.0, 1.0, 0.1736, 0.0, 0.8182, 0.9662, 1.0, 0.0, 0.8182, 1.0, 0.1736, 0.05797, 0.0, 1.0, 0.8911, 0.8488, 0.8053, 0.9708, 1.0, 0.8488, 0.8053, 0.8137, 0.9108, 0.9708, 1.0, 0.7018, 0.7045, 0.5597, 0.5886, 0.6617, 0.8065, 0.6617, 0.8065, 0.5597, 0.5886, 0.5146, 0.6906, 0.08974, 0.121, 0.2137, 0.0, 0.0, 0.01182, 0.2137, 0.0, 0.08974, 0.121, 0.3034, 0.1097, 0.7863, 1.0, 0.9124, 0.879, 0.6987, 0.8908, 0.9124, 0.879, 0.7863, 1.0, 1.0, 0.9887, 0.2423, 0.4067, 0.3751, 0.5539, 0.4244, 0.46, 0.4244, 0.46, 0.3452, 0.4369, 0.2423, 0.4067, 0.0, 0.0991, 0.2314, 0.1897, 0.2019, 0.0, 0.2314, 0.1897, 0.0, 0.0991, 0.2644, 0.4018, 0.1357, 0.0, 0.905, 1.0, 1.0, 0.3243, 0.905, 1.0, 0.1357, 0.0, 0.0, 0.6622, 0.9699, 0.0, 0.6394, 0.1493, 0.6828, 0.5224, 0.9699, 0.0, 0.6828, 0.5224, 1.0, 0.3619, 0.3155, 0.3918, 0.0, 0.6604, 0.06845, 1.0, 0.06845, 1.0, 0.3706, 0.7313, 0.3155, 0.3918, 0.5654, 0.269, 0.8732, 0.0, 0.7022, 0.4209, 0.7022, 0.4209, 0.8732, 0.0, 1.0, 0.1602, 0.0, 1.0, 0.1429, 1.0, 0.0, 0.0, 0.1429, 0.0, 0.0, 0.0, 0.1429, 1.0, 1.0, 0.0, 0.0, 0.0, 0.06915, 1.0, 1.0, 0.0, 0.06915, 1.0, 1.0, 1.0, 0.3333, 0.0, 0.0, 0.0, 0.0, 1.0, 0.3333, 0.0, 0.0, 1.0, 0.3333, 1.0, 0.4061, 0.9434, 0.2576, 0.0, 0.4061, 0.0, 0.2576, 0.0, 0.4061, 0.9434, 0.2576, 0.9434, 0.703, 0.9434, 0.5546, 0.0, 0.703, 0.0, 0.5546, 0.0, 0.703, 0.9434, 0.5546, 0.9434, 0.8515, 0.0, 1.0, 0.0, 1.0, 0.9434, 0.8515, 0.0, 1.0, 0.9434, 0.8515, 0.9434, 0.7143, 0.0, 0.5714, 0.0, 0.5714, 1.0, 0.7143, 0.0, 0.5714, 1.0, 0.7143, 1.0, 1.0, 0.0, 0.8571, 0.0, 0.8571, 1.0, 1.0, 0.0, 0.8571, 1.0, 1.0, 1.0, 0.2857, 1.0, 0.4286, 1.0, 0.2857, 0.0, 0.4286, 0.0, 0.2857, 0.0, 0.4286, 1.0, 0.0, 1.0, 0.2, 1.0, 0.0, 0.0, 0.2, 0.0, 0.0, 0.0, 0.2, 1.0, 0.6, 0.0, 0.4, 0.0, 0.4, 1.0, 0.6, 0.0, 0.4, 1.0, 0.6, 1.0, 0.8, 1.0, 1.0, 1.0, 0.8, 0.0, 1.0, 0.0, 0.8, 0.0, 1.0, 1.0, 0.3772, 0.3679, 0.5762, 0.2099, 0.6062, 0.434, 0.3772, 0.3679, 0.6062, 0.434, 0.4155, 0.5873, 0.04762, 0.0, 0.0, 0.0, 0.0, 1.0, 0.04762, 0.0, 0.0, 1.0, 0.04762, 1.0, 0.1429, 0.0, 0.09524, 0.0, 0.09524, 1.0, 0.1429, 0.0, 0.09524, 1.0, 0.1429, 1.0, 0.2381, 0.0, 0.1905, 0.0, 0.1905, 1.0, 0.2381, 0.0, 0.1905, 1.0, 0.2381, 1.0, 0.3333, 0.0, 0.2857, 0.0, 0.2857, 1.0, 0.3333, 0.0, 0.2857, 1.0, 0.3333, 1.0, 0.4286, 0.0, 0.381, 0.0, 0.381, 1.0, 0.4286, 0.0, 0.381, 1.0, 0.4286, 1.0, 0.4762, 1.0, 0.5238, 1.0, 0.4762, 0.0, 0.5238, 0.0, 0.4762, 0.0, 0.5238, 1.0, 0.619, 0.0, 0.5714, 0.0, 0.5714, 1.0, 0.619, 0.0, 0.5714, 1.0, 0.619, 1.0, 0.7143, 0.0, 0.6667, 0.0, 0.6667, 1.0, 0.7143, 0.0, 0.6667, 1.0, 0.7143, 1.0, 0.8095, 0.0, 0.7619, 0.0, 0.7619, 1.0, 0.8095, 0.0, 0.7619, 1.0, 0.8095, 1.0, 0.9048, 0.0, 0.8571, 0.0, 0.8571, 1.0, 0.9048, 0.0, 0.8571, 1.0, 0.9048, 1.0, 0.9524, 1.0, 1.0, 0.0, 0.9524, 0.0, 1.0, 0.0, 0.9524, 1.0, 1.0, 1.0, 0.09091, 0.0, 0.0, 0.0, 0.0, 1.0, 0.09091, 0.0, 0.0, 1.0, 0.09091, 1.0, 0.1818, 1.0, 0.2727, 1.0, 0.1818, 0.0, 0.2727, 0.0, 0.1818, 0.0, 0.2727, 1.0, 0.183, 0.3541, 0.4464, 0.0, 0.0, 0.02623, 0.4464, 0.0, 0.183, 0.3541, 0.6295, 0.3197, 0.4545, 0.0, 0.3636, 0.0, 0.3636, 1.0, 0.4545, 0.0, 0.3636, 1.0, 0.4545, 1.0, 0.6364, 0.0, 0.5455, 0.0, 0.5455, 1.0, 0.6364, 0.0, 0.5455, 1.0, 0.6364, 1.0, 0.4286, 0.0, 0.2857, 0.0, 0.2857, 0.6711, 0.4286, 0.0, 0.2857, 0.6711, 0.4286, 0.6711, 0.6667, 0.0, 1.0, 1.0, 1.0, 0.0, 1.0, 1.0, 0.6667, 0.0, 0.6667, 1.0, 0.1429, 0.0, 0.0, 0.0, 0.0, 1.0, 0.1429, 0.0, 0.0, 1.0, 0.1429, 1.0, 0.575, 0.6711, 0.715, 0.0, 0.5714, 0.0, 0.715, 0.0, 0.575, 0.6711, 0.715, 0.6711, 1.0, 0.3289, 0.8493, 0.8054, 0.9864, 1.0, 0.8493, 0.8054, 1.0, 0.3289, 0.8571, 0.1275, 0.4153, 0.3691, 0.4315, 0.6032, 0.5948, 0.4149, 0.4315, 0.6032, 0.4153, 0.3691, 0.246, 0.5628, 0.2162, 0.2275, 0.2138, 0.0, 0.0, 0.04918, 0.2138, 0.0, 0.2162, 0.2275, 0.4398, 0.1855, 0.7273, 1.0, 0.8182, 1.0, 0.7273, 0.0, 0.8182, 0.0, 0.7273, 0.0, 0.8182, 1.0, 0.6066, 0.557, 0.38, 0.6532, 0.5788, 0.8101, 0.38, 0.6532, 0.6066, 0.557, 0.415, 0.4051, 0.2286, 0.2203, 0.0, 0.2203, 0.1864, 0.4506, 0.0, 0.2203, 0.2286, 0.2203, 0.04943, 0.0, 0.7673, 0.1145, 1.0, 0.1928, 0.8004, 0.3052, 1.0, 0.1928, 0.7673, 0.1145, 0.9733, 0.0, 0.7143, 0.0, 0.5714, 0.0, 0.5714, 1.0, 0.7143, 0.0, 0.5714, 1.0, 0.7143, 1.0, 1.0, 0.0, 0.9091, 0.0, 0.9091, 1.0, 1.0, 0.0, 0.9091, 1.0, 1.0, 1.0, 0.3721, 0.0, 0.2936, 0.0, 0.2936, 0.8772, 0.3721, 0.0, 0.2936, 0.8772, 0.3721, 0.8772, 0.4505, 0.8772, 0.529, 0.8772, 0.4505, 0.0, 0.529, 0.0, 0.4505, 0.0, 0.529, 0.8772, 0.686, 0.0, 0.6075, 0.0, 0.6075, 0.8772, 0.686, 0.0, 0.6075, 0.8772, 0.686, 0.8772, 0.843, 0.0, 0.7645, 0.0, 0.7645, 0.8772, 0.843, 0.0, 0.7645, 0.8772, 0.843, 0.8772, 1.0, 0.0, 0.9215, 0.0, 0.9215, 0.8772, 1.0, 0.0, 0.9215, 0.8772, 1.0, 0.8772, 0.2151, 0.0, 0.1366, 0.0, 0.1366, 0.8772, 0.2151, 0.0, 0.1366, 0.8772, 0.2151, 0.8772, 0.5536, 1.0, 0.817, 0.6393, 0.3571, 0.6639, 0.817, 0.6393, 0.5536, 1.0, 1.0, 0.9672, 0.7782, 0.08726, 1.0, 0.2406, 0.801, 0.3231, 1.0, 0.2406, 0.7782, 0.08726, 0.9855, 0.0, 0.6111, 0.7822, 0.7372, 0.6612, 0.5235, 0.6697, 0.7372, 0.6612, 0.6111, 0.7822, 0.8248, 0.7704, 1.0, 0.0, 0.8571, 0.0, 0.8571, 1.0, 1.0, 0.0, 0.8571, 1.0, 1.0, 1.0, 0.1709, 0.2335, 0.4744, 0.3315, 0.3846, 0.2189, 0.4744, 0.3315, 0.1709, 0.2335, 0.2607, 0.3433, 0.1092, 0.002338, 0.005197, 1.0, 0.0, 0.0566, 0.005197, 1.0, 0.1092, 0.002338, 0.1359, 0.9434, 0.4338, 0.5627, 0.5598, 0.4418, 0.344, 0.4536, 0.5598, 0.4418, 0.4338, 0.5627, 0.6474, 0.5515, 0.4286, 0.0, 0.2857, 0.0, 0.2857, 1.0, 0.4286, 0.0, 0.2857, 1.0, 0.4286, 1.0, 0.7543, 1.0, 0.8993, 0.7797, 0.6536, 0.8002, 0.8993, 0.7797, 0.7543, 1.0, 1.0, 0.9785, 0.1008, 0.7681, 0.2016, 1.0, 0.3085, 0.8011, 0.2016, 1.0, 0.1008, 0.7681, 0.0, 0.9755, 0.1255, 0.0, 0.04301, 0.1442, 0.4839, 0.01142, 0.4839, 0.01142, 0.04301, 0.1442, 0.4014, 0.1499, 0.2258, 0.7238, 0.4552, 0.571, 0.08961, 0.581, 0.4552, 0.571, 0.2258, 0.7238, 0.5842, 0.7074, 0.1025, 0.155, 0.2475, 0.0, 0.0, 0.01442, 0.2475, 0.0, 0.1025, 0.155, 0.3525, 0.1399])
me_dottedlinemesh.materials.append(mat_orange)
me_dottedlinemesh.use_remesh_preserve_volume = False
me_dottedlinemesh.use_remesh_preserve_attributes = False
me_dottedlinemesh.use_mirror_vertex_groups = False
me_dottedlinemesh.update()

# ---- objects
ob_topwall = bpy.data.objects.new('topWall', me_topwallmesh)
ob_bottomwall = bpy.data.objects.new('bottomWall', me_bottomwallmesh)
ob_rightwall = bpy.data.objects.new('rightWall', me_rightwallmesh)
ob_leftwall = bpy.data.objects.new('leftWall', me_leftwallmesh)
ob_whitelines = bpy.data.objects.new('whiteLines', me_whitelinesmesh)
ob_track1 = bpy.data.objects.new('Track1', me_track1mesh)
ob_field = bpy.data.objects.new('field', me_fieldmesh)
ob_dottedline = bpy.data.objects.new('dottedLine', me_dottedlinemesh)
ob_lamp = bpy.data.objects.new('Lamp', light_lamp)
ob_camera = bpy.data.objects.new('Camera', cam_camera)

# ---- transforms, parenting, visibility, modifiers, constraints
ob_topwall.location = (1.434, 4.567, 1.996e-07)
ob_topwall.rotation_euler = (1.571, -0.0, 0.0)
ob_topwall.scale = (0.01, 0.01, 0.01)
ob_topwall.lineart.crease_threshold = 0.0
ob_bottomwall.location = (1.434, 0.0, 0.0)
ob_bottomwall.rotation_euler = (1.571, -0.0, 0.0)
ob_bottomwall.scale = (0.01, 0.01, 0.01)
ob_bottomwall.lineart.crease_threshold = 0.0
ob_rightwall.location = (6.917, 0.0, 0.0)
ob_rightwall.rotation_euler = (1.571, -0.0, 0.0)
ob_rightwall.scale = (0.01, 0.01, 0.01)
ob_rightwall.lineart.crease_threshold = 0.0
ob_leftwall.location = (0.0, 0.0, 0.0)
ob_leftwall.rotation_euler = (1.571, -0.0, 0.0)
ob_leftwall.scale = (0.01, 0.01, 0.01)
ob_leftwall.lineart.crease_threshold = 0.0
ob_whitelines.location = (0.0, 0.0, 0.0)
ob_whitelines.rotation_euler = (1.571, -0.0, 0.0)
ob_whitelines.scale = (0.4567, 0.4567, 0.4567)
ob_whitelines.lineart.crease_threshold = 0.0
ob_track1.location = (0.0, 0.0, 0.0)
ob_track1.rotation_euler = (1.571, -0.0, 0.0)
ob_track1.scale = (0.4567, 0.4567, 0.4567)
ob_track1.lineart.crease_threshold = 0.0
ob_field.location = (0.0, 0.0, 0.0)
ob_field.rotation_euler = (1.571, -0.0, 0.0)
ob_field.scale = (0.4567, 0.4567, 0.4567)
ob_field.lineart.crease_threshold = 0.0
ob_dottedline.location = (0.0, 7.726e-10, 0.006)
ob_dottedline.rotation_euler = (1.571, -0.0, 0.0)
ob_dottedline.scale = (0.4567, 0.4567, 0.4567)
ob_dottedline.lineart.crease_threshold = 0.0
ob_lamp.location = (4.076, 1.005, 5.904)
ob_lamp.rotation_euler = (0.6503, 0.05522, 1.866)
ob_lamp.lock_rotations_4d = False
ob_lamp.empty_display_type = 'ARROWS'
ob_lamp.color = (0.0, 0.0, 0.0, 0.0)
ob_lamp.lineart.crease_threshold = 0.0
ob_camera.location = (10.4, -4.028, 4.496)
ob_camera.rotation_euler = (1.109, 0.0, 0.8149)
ob_camera.lock_rotations_4d = False
ob_camera.empty_display_type = 'ARROWS'
ob_camera.color = (0.0, 0.0, 0.0, 0.0)
ob_camera.display_type = 'WIRE'
ob_camera.lineart.crease_threshold = 0.0

# ---- collection membership
col_collection_1.objects.link(ob_topwall)
col_collection_1.objects.link(ob_bottomwall)
col_collection_1.objects.link(ob_rightwall)
col_collection_1.objects.link(ob_leftwall)
col_collection_1.objects.link(ob_whitelines)
col_collection_1.objects.link(ob_track1)
col_collection_1.objects.link(ob_field)
col_collection_1.objects.link(ob_dottedline)
col_collection_1.objects.link(ob_lamp)
col_collection_1.objects.link(ob_camera)

# ---- scene / render settings (as saved in the file)
scene.camera = ob_camera
scene.frame_start = 1; scene.frame_end = 250; scene.frame_set(1)
scene.render.engine = 'BLENDER_EEVEE_NEXT'
scene.render.resolution_percentage = 50
scene.render.dither_intensity = 0.0
scene.cycles.use_denoising = False
scene.cycles.samples = 128
scene.cycles.sampling_pattern = 'TABULATED_SOBOL'
scene.cycles.use_adaptive_sampling = False
scene.cycles.use_light_tree = False
scene.cycles.blur_glossy = 0.0
scene.cycles.sample_clamp_indirect = 0.0
scene.view_settings.view_transform = 'Standard'
bpy.context.view_layer.update()
